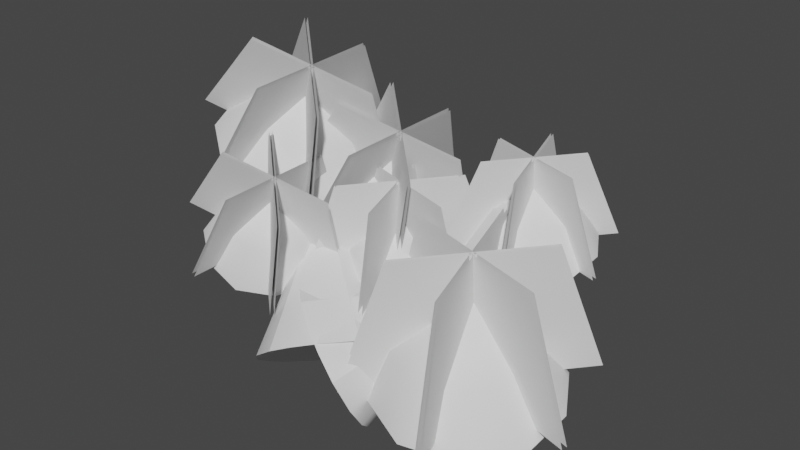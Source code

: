 # Source: fe_canopy_04.blend  (saved by Blender 3.0.42; exported with 4.5.12 LTS)
import bpy
from mathutils import Matrix  # noqa: F401  (used for matrix-valued properties, if any)

bpy.ops.wm.read_factory_settings(use_empty=True)
scene = bpy.context.scene
scene.name = 'Scene'

# ---- collections
col_0x07730ce8_gmdl = bpy.data.collections.new('0x07730CE8.gmdl'); scene.collection.children.link(col_0x07730ce8_gmdl)
col_0x07730ce8_gmdl_001 = bpy.data.collections.new('0x07730CE8.gmdl.001'); scene.collection.children.link(col_0x07730ce8_gmdl_001)

# ---- world
world_world = bpy.data.worlds.new('World'); scene.world = world_world
world_world.use_nodes = True; world_world.node_tree.nodes.clear()
_N = world_world.node_tree.nodes; _L = world_world.node_tree.links
n0 = _N.new('ShaderNodeOutputWorld'); n0.name = 'World Output'; n0.location = (300, 300)
n1 = _N.new('ShaderNodeBackground'); n1.name = 'Background'; n1.location = (10, 300)
n1.inputs[0].default_value = (0.05088, 0.05088, 0.05088, 1.0)
_L.new(n1.outputs[0], n0.inputs[0])
n0.is_active_output = True
world_world.color = (0.05088, 0.05088, 0.05088)
world_world.use_sun_shadow = False
world_world.sun_shadow_jitter_overblur = 0.0

# ---- meshes
me_0x07730ce8_gmdl = bpy.data.meshes.new('0x07730CE8.gmdl')
me_0x07730ce8_gmdl.from_pydata([(0.7139, 0.6374, 7.536), (0.7411, 0.7037, 7.444), (0.4721, 0.4819, 7.194), (0.4338, 0.3421, 7.288), (0.8802, 0.6152, 7.419), (0.7998, 0.5472, 7.529), (0.5777, 0.3371, 7.214), (0.4258, 1.081, 8.271), (0.3805, 1.044, 8.275), (0.4192, 1.046, 8.296), (1.784, 0.4962, 7.999), (1.777, 0.5795, 8.003), (1.735, 0.5404, 8.039), (1.717, 1.906, 8.861), (1.677, 1.926, 8.854), (1.687, 1.893, 8.878), (0.08611, -0.05223, 6.969), (0.1243, 0.04879, 7.147), (0.1203, 0.1509, 6.938), (0.7411, 0.7037, 7.444), (1.042, 1.083, 7.618), (1.152, 0.9653, 7.609), (0.8802, 0.6152, 7.419), (1.064, 0.9731, 7.714), (0.8742, 0.6257, 7.641), (0.2875, -0.002847, 6.989), (0.7139, 0.6374, 7.536), (0.4966, 0.7786, 7.718), (0.5967, 0.8589, 7.71), (0.7139, 0.6374, 7.536), (0.5981, 0.7627, 7.787), (1.184, 0.4108, 7.625), (1.224, 0.5175, 7.573), (1.204, 0.5172, 7.681), (1.224, 0.5175, 7.573), (1.184, 0.4108, 7.625), (0.7998, 0.5472, 7.529), (1.406, 1.539, 7.928), (1.52, 1.431, 7.949), (1.41, 1.425, 8.027), (0.3987, 0.939, 7.959), (0.495, 1.018, 7.951), (0.4966, 0.7786, 7.718), (0.4808, 0.9418, 8.004), (0.495, 1.018, 7.951), (1.567, 0.5291, 7.719), (1.561, 0.4273, 7.779), (1.524, 0.5226, 7.8), (1.561, 0.4273, 7.779), (1.583, 1.786, 8.295), (1.688, 1.732, 8.314), (1.61, 1.704, 8.356), (0.3987, 0.939, 7.959), (1.524, 0.5226, 7.8), (0.1203, 0.1509, 6.938), (0.4422, 1.588, 8.19), (0.7636, 1.427, 8.155), (0.4197, 1.028, 8.517), (0.6853, 0.551, 8.059), (0.371, 0.469, 8.065), (0.03994, 0.5995, 8.098), (-0.144, 0.886, 8.139), (0.08128, 1.509, 8.2), (-0.1319, 1.242, 8.18), (0.9464, 1.142, 8.113), (0.918, 0.808, 8.076), (0.4232, 1.025, 8.575), (0.03003, 0.5841, 8.155), (0.3606, 0.4374, 8.113), (-0.1422, 1.243, 8.233), (-0.1535, 0.8867, 8.206), (0.7524, 1.427, 8.196), (0.9351, 1.143, 8.153), (0.07005, 1.509, 8.241), (0.431, 1.589, 8.23), (0.9068, 0.8082, 8.116), (0.6745, 0.5354, 8.103), (-0.1554, 0.4339, 7.56), (0.336, 0.2138, 7.509), (1.178, 0.7355, 7.525), (0.8037, 0.3297, 7.499), (0.9403, 1.688, 7.65), (1.192, 1.252, 7.585), (-0.09317, 1.805, 7.718), (0.449, 1.94, 7.704), (-0.4111, 1.385, 7.684), (-0.4567, 0.8555, 7.623), (-0.09317, 1.805, 7.718), (-0.4111, 1.385, 7.684), (0.449, 1.94, 7.704), (0.9403, 1.688, 7.65), (1.192, 1.252, 7.585), (1.178, 0.7355, 7.525), (0.8037, 0.3297, 7.499), (0.336, 0.2138, 7.509), (-0.4567, 0.8555, 7.623), (-0.1554, 0.4339, 7.56), (0.9579, 1.527, 9.038), (1.172, 1.981, 7.712), (-0.4498, 0.2494, 7.629), (-0.06323, 0.4372, 8.985), (0.9834, 1.504, 9.035), (-0.03739, 0.4133, 8.982), (-0.4088, 0.2114, 7.623), (1.213, 1.943, 7.707), (0.2514, 1.685, 9.091), (0.08042, 2.236, 7.795), (0.6603, -0.05173, 7.54), (0.6163, 0.2443, 8.93), (0.2852, 1.693, 9.09), (0.6506, 0.2531, 8.93), (0.7147, -0.03768, 7.539), (0.1348, 2.25, 7.794), (-0.2428, 1.101, 9.062), (-0.7178, 1.332, 7.753), (1.499, 0.8349, 7.579), (1.153, 0.788, 8.953), (-0.235, 1.135, 9.065), (1.161, 0.8223, 8.956), (1.511, 0.8894, 7.584), (-0.7054, 1.386, 7.758), (1.765, 2.357, 8.747), (2.054, 2.211, 8.716), (1.661, 1.856, 8.963), (1.984, 1.423, 8.629), (1.701, 1.349, 8.635), (1.403, 1.467, 8.664), (1.238, 1.724, 8.701), (1.44, 2.285, 8.756), (1.249, 2.045, 8.738), (2.219, 1.955, 8.677), (2.193, 1.654, 8.644), (1.664, 1.854, 9.01), (1.394, 1.453, 8.715), (1.692, 1.321, 8.678), (1.239, 2.046, 8.786), (1.229, 1.725, 8.761), (2.044, 2.212, 8.752), (2.209, 1.955, 8.714), (1.43, 2.285, 8.793), (1.755, 2.357, 8.783), (2.183, 1.655, 8.68), (1.974, 1.409, 8.669), (1.136, 1.294, 8.235), (1.609, 1.082, 8.186), (2.418, 1.584, 8.202), (2.059, 1.193, 8.176), (2.19, 2.5, 8.322), (2.432, 2.081, 8.26), (1.196, 2.612, 8.387), (1.717, 2.742, 8.374), (0.89, 2.209, 8.354), (0.8461, 1.699, 8.296), (1.196, 2.612, 8.387), (0.89, 2.209, 8.354), (1.717, 2.742, 8.374), (2.19, 2.5, 8.322), (2.432, 2.081, 8.26), (2.418, 1.584, 8.202), (2.059, 1.193, 8.176), (1.609, 1.082, 8.186), (0.8461, 1.699, 8.296), (1.136, 1.294, 8.235), (2.095, 2.259, 9.383), (2.326, 2.692, 8.311), (0.9014, 1.17, 8.237), (1.272, 1.38, 9.34), (2.116, 2.24, 9.38), (1.293, 1.361, 9.338), (0.9375, 1.137, 8.232), (2.362, 2.658, 8.306), (1.526, 2.385, 9.425), (1.367, 2.916, 8.384), (1.876, 0.906, 8.16), (1.82, 1.224, 9.296), (1.553, 2.392, 9.425), (1.847, 1.231, 9.296), (1.924, 0.9183, 8.159), (1.415, 2.928, 8.383), (1.127, 1.915, 9.402), (0.666, 2.121, 8.346), (2.613, 1.685, 8.194), (2.252, 1.663, 9.314), (1.134, 1.942, 9.405), (2.258, 1.69, 9.317), (2.624, 1.733, 8.198), (0.677, 2.169, 8.351), (1.765, 1.353, 7.584), (2.224, 1.123, 7.534), (1.778, 0.6041, 8.126), (2.112, -0.1259, 7.397), (1.664, -0.2429, 7.406), (1.192, -0.05683, 7.452), (0.9293, 0.3517, 7.511), (1.251, 1.24, 7.599), (0.9466, 0.8598, 7.569), (2.484, 0.7172, 7.474), (2.444, 0.2405, 7.421), (1.782, 0.6003, 8.199), (1.178, -0.07878, 7.534), (1.649, -0.2879, 7.474), (0.9319, 0.8605, 7.646), (0.9159, 0.3528, 7.607), (2.208, 1.124, 7.592), (2.468, 0.7175, 7.531), (1.235, 1.24, 7.656), (1.749, 1.354, 7.641), (2.428, 0.2408, 7.478), (2.096, -0.1482, 7.46), (0.9874, -0.2325, 6.895), (1.672, -0.539, 6.823), (2.844, 0.1876, 6.847), (2.323, -0.3775, 6.81), (2.513, 1.514, 7.021), (2.864, 0.907, 6.93), (1.074, 1.677, 7.115), (1.829, 1.865, 7.095), (0.6314, 1.092, 7.067), (0.5678, 0.3547, 6.983), (1.074, 1.677, 7.115), (0.6314, 1.092, 7.067), (1.829, 1.865, 7.095), (2.513, 1.514, 7.021), (2.864, 0.907, 6.93), (2.844, 0.1876, 6.847), (2.323, -0.3775, 6.81), (1.672, -0.539, 6.823), (0.5678, 0.3547, 6.983), (0.9874, -0.2325, 6.895), (2.453, 1.231, 8.779), (2.74, 1.822, 7.116), (0.6689, -0.3901, 7.01), (1.172, -0.1373, 8.713), (2.485, 1.201, 8.775), (1.204, -0.1672, 8.709), (0.7213, -0.4385, 7.002), (2.793, 1.773, 7.109), (1.567, 1.428, 8.846), (1.346, 2.148, 7.222), (2.087, -0.7746, 6.896), (2.024, -0.3793, 8.644), (1.609, 1.439, 8.845), (2.067, -0.3682, 8.643), (2.156, -0.7566, 6.895), (1.415, 2.166, 7.221), (0.9463, 0.6957, 8.81), (0.3265, 0.9923, 7.168), (3.158, 0.3577, 6.946), (2.697, 0.303, 8.672), (0.9561, 0.7382, 8.814), (2.707, 0.3461, 8.676), (3.173, 0.4274, 6.952), (0.3425, 1.062, 7.174)], [], [(3, 0, 2), (0, 1, 2), (4, 5, 6), (6, 2, 4), (1, 4, 2), (7, 8, 9), (10, 11, 12), (13, 14, 15), (16, 17, 18), (19, 20, 22), (20, 21, 22), (22, 21, 24), (21, 23, 24), (19, 24, 20), (24, 23, 20), (16, 18, 25), (16, 25, 17), (28, 19, 27), (19, 26, 27), (24, 30, 29), (29, 30, 27), (19, 28, 24), (28, 30, 24), (31, 22, 32), (22, 24, 34), (24, 33, 34), (36, 35, 24), (35, 33, 24), (38, 21, 37), (21, 20, 37), (37, 20, 39), (20, 23, 39), (21, 38, 23), (38, 39, 23), (27, 40, 28), (28, 40, 41), (30, 43, 42), (42, 43, 40), (28, 44, 30), (44, 43, 30), (31, 32, 46), (32, 45, 46), (32, 33, 45), (33, 47, 45), (31, 48, 33), (48, 47, 33), (38, 37, 50), (37, 49, 50), (37, 39, 49), (39, 51, 49), (50, 51, 38), (38, 51, 39), (41, 40, 7), (40, 8, 7), (43, 9, 52), (52, 9, 8), (43, 44, 9), (44, 7, 9), (45, 11, 46), (46, 11, 10), (45, 47, 11), (47, 12, 11), (46, 10, 53), (10, 12, 53), (50, 49, 13), (49, 14, 13), (49, 51, 14), (51, 15, 14), (51, 50, 15), (50, 13, 15), (2, 18, 3), (3, 18, 17), (6, 3, 25), (3, 17, 25), (2, 6, 54), (6, 25, 54), (3, 5, 0), (36, 24, 26), (36, 22, 31), (6, 5, 3), (55, 56, 57), (57, 58, 59), (60, 61, 57), (62, 57, 63), (57, 64, 65), (66, 67, 68), (69, 70, 66), (71, 66, 72), (73, 66, 74), (75, 66, 76), (78, 68, 77), (67, 77, 68), (80, 79, 76), (79, 75, 76), (82, 81, 72), (81, 71, 72), (84, 83, 74), (83, 73, 74), (86, 70, 85), (85, 70, 69), (88, 87, 63), (87, 62, 63), (89, 90, 55), (90, 56, 55), (92, 65, 91), (65, 64, 91), (94, 59, 93), (59, 58, 93), (96, 95, 60), (95, 61, 60), (74, 66, 71), (81, 84, 71), (84, 74, 71), (62, 55, 57), (87, 89, 62), (89, 55, 62), (73, 69, 66), (85, 69, 83), (83, 69, 73), (63, 57, 61), (95, 88, 61), (88, 63, 61), (66, 70, 67), (77, 67, 86), (70, 86, 67), (59, 60, 57), (96, 60, 94), (60, 59, 94), (76, 66, 68), (80, 76, 78), (76, 68, 78), (72, 66, 75), (79, 82, 75), (82, 72, 75), (57, 65, 58), (93, 58, 92), (58, 65, 92), (57, 56, 64), (91, 64, 90), (64, 56, 90), (97, 98, 100), (98, 99, 100), (101, 102, 104), (102, 103, 104), (105, 106, 108), (106, 107, 108), (109, 110, 112), (110, 111, 112), (113, 114, 116), (114, 115, 116), (117, 118, 120), (118, 119, 120), (121, 122, 123), (123, 124, 125), (126, 127, 123), (128, 123, 129), (123, 130, 131), (132, 133, 134), (135, 136, 132), (137, 132, 138), (139, 132, 140), (141, 132, 142), (144, 134, 143), (133, 143, 134), (145, 141, 146), (141, 142, 146), (148, 147, 138), (147, 137, 138), (150, 149, 140), (149, 139, 140), (152, 136, 151), (151, 136, 135), (154, 153, 129), (153, 128, 129), (156, 122, 155), (155, 122, 121), (158, 131, 157), (131, 130, 157), (160, 125, 159), (125, 124, 159), (162, 161, 126), (161, 127, 126), (140, 132, 137), (147, 150, 137), (150, 140, 137), (128, 121, 123), (153, 155, 128), (155, 121, 128), (139, 135, 132), (151, 135, 149), (149, 135, 139), (129, 123, 127), (161, 154, 127), (154, 129, 127), (132, 136, 133), (143, 133, 152), (136, 152, 133), (125, 126, 123), (160, 162, 125), (162, 126, 125), (142, 132, 134), (146, 142, 144), (142, 134, 144), (138, 132, 141), (145, 148, 141), (148, 138, 141), (123, 131, 124), (159, 124, 158), (124, 131, 158), (123, 122, 130), (157, 130, 156), (130, 122, 156), (163, 164, 166), (164, 165, 166), (167, 168, 170), (168, 169, 170), (171, 172, 174), (172, 173, 174), (175, 176, 178), (176, 177, 178), (179, 180, 182), (180, 181, 182), (183, 184, 186), (184, 185, 186), (187, 188, 189), (189, 190, 191), (192, 193, 189), (194, 189, 195), (189, 196, 197), (198, 199, 200), (201, 202, 198), (203, 198, 204), (205, 198, 206), (207, 198, 208), (210, 200, 209), (199, 209, 200), (211, 207, 212), (207, 208, 212), (214, 213, 204), (213, 203, 204), (216, 215, 206), (215, 205, 206), (218, 202, 217), (217, 202, 201), (220, 219, 195), (219, 194, 195), (222, 188, 221), (221, 188, 187), (224, 197, 223), (197, 196, 223), (226, 191, 225), (191, 190, 225), (228, 227, 192), (227, 193, 192), (206, 198, 203), (213, 216, 203), (216, 206, 203), (194, 187, 189), (219, 221, 194), (221, 187, 194), (205, 201, 198), (217, 201, 215), (215, 201, 205), (195, 189, 193), (227, 220, 193), (220, 195, 193), (198, 202, 199), (209, 199, 218), (202, 218, 199), (191, 192, 189), (226, 228, 191), (228, 192, 191), (208, 198, 200), (212, 208, 210), (208, 200, 210), (204, 198, 207), (211, 214, 207), (214, 204, 207), (189, 197, 190), (225, 190, 224), (190, 197, 224), (189, 188, 196), (223, 196, 222), (196, 188, 222), (229, 230, 232), (230, 231, 232), (233, 234, 236), (234, 235, 236), (237, 238, 240), (238, 239, 240), (241, 242, 244), (242, 243, 244), (245, 246, 248), (246, 247, 248), (249, 250, 252), (250, 251, 252)])
me_0x07730ce8_gmdl.polygons.foreach_set('use_smooth', [True] * 296)
_uv = me_0x07730ce8_gmdl.uv_layers.new(name='UVMap')
_uv.uv.foreach_set('vector', [0.1154, -0.8363, 0.1225, -0.8558, 0.1241, -0.8334, 0.1225, -0.8558, 0.1311, -0.8549, 0.1241, -0.8334, 0.128, -0.8555, 0.1261, -0.8556, 0.1214, -0.8349, 0.1214, -0.8349, 0.1241, -0.8334, 0.128, -0.8555, 0.1311, -0.8549, 0.128, -0.8555, 0.1241, -0.8334, 0.07082, -0.8433, 0.06971, -0.841, 0.06942, -0.8427, 0.06008, -0.8317, 0.06111, -0.8339, 0.06012, -0.8343, 0.107, -0.9269, 0.1081, -0.9275, 0.106, -0.9269, 0.09398, -0.8101, 0.09602, -0.821, 0.1039, -0.811, 0.1023, -0.8338, 0.1098, -0.8592, 0.09971, -0.8319, 0.1098, -0.8592, 0.1084, -0.8571, 0.09971, -0.8319, 0.09971, -0.8319, 0.1084, -0.8571, 0.09374, -0.837, 0.1084, -0.8571, 0.1048, -0.8577, 0.09374, -0.837, 0.1023, -0.8338, 0.09374, -0.837, 0.1098, -0.8592, 0.09374, -0.837, 0.1048, -0.8577, 0.1098, -0.8592, 0.09398, -0.8101, 0.1039, -0.811, 0.1023, -0.8151, 0.09398, -0.8101, 0.1023, -0.8151, 0.09602, -0.821, 0.09115, -0.8362, 0.1023, -0.8338, 0.08886, -0.8315, 0.1023, -0.8338, 0.09586, -0.828, 0.08886, -0.8315, 0.09374, -0.837, 0.08752, -0.8355, 0.09586, -0.828, 0.09586, -0.828, 0.08752, -0.8355, 0.08886, -0.8315, 0.1023, -0.8338, 0.09115, -0.8362, 0.09374, -0.837, 0.09115, -0.8362, 0.08752, -0.8355, 0.09374, -0.837, 0.08249, -0.8265, 0.09971, -0.8319, 0.08353, -0.8303, 0.09971, -0.8319, 0.09374, -0.837, 0.08353, -0.8303, 0.09374, -0.837, 0.08175, -0.8306, 0.08353, -0.8303, 0.09839, -0.8306, 0.08249, -0.8265, 0.09374, -0.837, 0.08249, -0.8265, 0.08175, -0.8306, 0.09374, -0.837, 0.1097, -0.8872, 0.1084, -0.8571, 0.1119, -0.8888, 0.1084, -0.8571, 0.1098, -0.8592, 0.1119, -0.8888, 0.1119, -0.8888, 0.1098, -0.8592, 0.1074, -0.8873, 0.1098, -0.8592, 0.1048, -0.8577, 0.1074, -0.8873, 0.1084, -0.8571, 0.1097, -0.8872, 0.1048, -0.8577, 0.1097, -0.8872, 0.1074, -0.8873, 0.1048, -0.8577, 0.08886, -0.8315, 0.07914, -0.8358, 0.09115, -0.8362, 0.09115, -0.8362, 0.07914, -0.8358, 0.08102, -0.8396, 0.08752, -0.8355, 0.07866, -0.8387, 0.08886, -0.8315, 0.08886, -0.8315, 0.07866, -0.8387, 0.07914, -0.8358, 0.09115, -0.8362, 0.08102, -0.8396, 0.08752, -0.8355, 0.08102, -0.8396, 0.07866, -0.8387, 0.08752, -0.8355, 0.08249, -0.8265, 0.08353, -0.8303, 0.07005, -0.8273, 0.08353, -0.8303, 0.07158, -0.8305, 0.07005, -0.8273, 0.08353, -0.8303, 0.08175, -0.8306, 0.07158, -0.8305, 0.08175, -0.8306, 0.07015, -0.8309, 0.07158, -0.8305, 0.08249, -0.8265, 0.07005, -0.8273, 0.08175, -0.8306, 0.07005, -0.8273, 0.07015, -0.8309, 0.08175, -0.8306, 0.1097, -0.8872, 0.1119, -0.8888, 0.1092, -0.9091, 0.1119, -0.8888, 0.111, -0.9102, 0.1092, -0.9091, 0.1119, -0.8888, 0.1074, -0.8873, 0.111, -0.9102, 0.1074, -0.8873, 0.1077, -0.9092, 0.111, -0.9102, 0.1092, -0.9091, 0.1077, -0.9092, 0.1097, -0.8872, 0.1097, -0.8872, 0.1077, -0.9092, 0.1074, -0.8873, 0.08102, -0.8396, 0.07914, -0.8358, 0.07082, -0.8433, 0.07914, -0.8358, 0.06971, -0.841, 0.07082, -0.8433, 0.07866, -0.8387, 0.06942, -0.8427, 0.07914, -0.8358, 0.07914, -0.8358, 0.06942, -0.8427, 0.06971, -0.841, 0.07866, -0.8387, 0.08102, -0.8396, 0.06942, -0.8427, 0.08102, -0.8396, 0.07082, -0.8433, 0.06942, -0.8427, 0.07158, -0.8305, 0.06111, -0.8339, 0.07005, -0.8273, 0.07005, -0.8273, 0.06111, -0.8339, 0.06008, -0.8317, 0.07158, -0.8305, 0.07015, -0.8309, 0.06111, -0.8339, 0.07015, -0.8309, 0.06012, -0.8343, 0.06111, -0.8339, 0.07005, -0.8273, 0.06008, -0.8317, 0.07015, -0.8309, 0.06008, -0.8317, 0.06012, -0.8343, 0.07015, -0.8309, 0.1092, -0.9091, 0.111, -0.9102, 0.107, -0.9269, 0.111, -0.9102, 0.1081, -0.9275, 0.107, -0.9269, 0.111, -0.9102, 0.1077, -0.9092, 0.1081, -0.9275, 0.1077, -0.9092, 0.106, -0.9269, 0.1081, -0.9275, 0.1077, -0.9092, 0.1092, -0.9091, 0.106, -0.9269, 0.1092, -0.9091, 0.107, -0.9269, 0.106, -0.9269, 0.1241, -0.8334, 0.1039, -0.811, 0.1154, -0.8363, 0.1154, -0.8363, 0.1039, -0.811, 0.09602, -0.821, 0.1214, -0.8349, 0.1154, -0.8363, 0.1023, -0.8151, 0.1154, -0.8363, 0.09602, -0.821, 0.1023, -0.8151, 0.1241, -0.8334, 0.1214, -0.8349, 0.1039, -0.811, 0.1214, -0.8349, 0.1023, -0.8151, 0.1039, -0.811, 0.1154, -0.8363, 0.1261, -0.8556, 0.1225, -0.8558, 0.09839, -0.8306, 0.09374, -0.837, 0.09586, -0.828, 0.09839, -0.8306, 0.09971, -0.8319, 0.08249, -0.8265, 0.1214, -0.8349, 0.1261, -0.8556, 0.1154, -0.8363, 0.1619, -0.92, 0.1773, -0.9197, 0.1676, -0.8967, 0.1676, -0.8967, 0.1894, -0.8819, 0.1773, -0.8731, 0.1622, -0.8731, 0.1484, -0.8814, 0.1676, -0.8967, 0.1478, -0.9116, 0.1676, -0.8967, 0.1442, -0.8966, 0.1676, -0.8967, 0.1894, -0.9103, 0.1929, -0.8959, 0.0501, -0.7754, 0.04508, -0.7504, 0.06041, -0.7505, 0.02637, -0.7752, 0.03099, -0.7601, 0.0501, -0.7754, 0.05981, -0.7982, 0.0501, -0.7754, 0.0724, -0.7893, 0.03048, -0.7902, 0.0501, -0.7754, 0.04438, -0.7991, 0.07529, -0.7745, 0.0501, -0.7754, 0.07277, -0.7594, 0.06957, -0.7284, 0.06041, -0.7505, 0.03886, -0.7271, 0.04508, -0.7504, 0.03886, -0.7271, 0.06041, -0.7505, 0.09425, -0.7451, 0.1005, -0.7737, 0.07277, -0.7594, 0.1005, -0.7737, 0.07529, -0.7745, 0.07277, -0.7594, 0.09422, -0.8031, 0.06952, -0.8211, 0.0724, -0.7893, 0.06952, -0.8211, 0.05981, -0.7982, 0.0724, -0.7893, 0.03819, -0.8227, 0.01087, -0.8051, 0.04438, -0.7991, 0.01087, -0.8051, 0.03048, -0.7902, 0.04438, -0.7991, 0.01189, -0.7448, 0.03099, -0.7601, 0.002155, -0.775, 0.002155, -0.775, 0.03099, -0.7601, 0.02637, -0.7752, 0.1205, -0.8963, 0.1281, -0.9265, 0.1442, -0.8966, 0.1281, -0.9265, 0.1478, -0.9116, 0.1442, -0.8966, 0.1558, -0.9431, 0.1871, -0.9427, 0.1619, -0.92, 0.1871, -0.9427, 0.1773, -0.9197, 0.1619, -0.92, 0.2182, -0.895, 0.1929, -0.8959, 0.2108, -0.9239, 0.1929, -0.8959, 0.1894, -0.9103, 0.2108, -0.9239, 0.1871, -0.8496, 0.1773, -0.8731, 0.2108, -0.867, 0.1773, -0.8731, 0.1894, -0.8819, 0.2108, -0.867, 0.1565, -0.8493, 0.1292, -0.8661, 0.1622, -0.8731, 0.1292, -0.8661, 0.1484, -0.8814, 0.1622, -0.8731, 0.04438, -0.7991, 0.0501, -0.7754, 0.05981, -0.7982, 0.06952, -0.8211, 0.03819, -0.8227, 0.05981, -0.7982, 0.03819, -0.8227, 0.04438, -0.7991, 0.05981, -0.7982, 0.1478, -0.9116, 0.1619, -0.92, 0.1676, -0.8967, 0.1281, -0.9265, 0.1558, -0.9431, 0.1478, -0.9116, 0.1558, -0.9431, 0.1619, -0.92, 0.1478, -0.9116, 0.03048, -0.7902, 0.02637, -0.7752, 0.0501, -0.7754, 0.002155, -0.775, 0.02637, -0.7752, 0.01087, -0.8051, 0.01087, -0.8051, 0.02637, -0.7752, 0.03048, -0.7902, 0.1442, -0.8966, 0.1676, -0.8967, 0.1484, -0.8814, 0.1292, -0.8661, 0.1205, -0.8963, 0.1484, -0.8814, 0.1205, -0.8963, 0.1442, -0.8966, 0.1484, -0.8814, 0.0501, -0.7754, 0.03099, -0.7601, 0.04508, -0.7504, 0.03886, -0.7271, 0.04508, -0.7504, 0.01189, -0.7448, 0.03099, -0.7601, 0.01189, -0.7448, 0.04508, -0.7504, 0.1773, -0.8731, 0.1622, -0.8731, 0.1676, -0.8967, 0.1565, -0.8493, 0.1622, -0.8731, 0.1871, -0.8496, 0.1622, -0.8731, 0.1773, -0.8731, 0.1871, -0.8496, 0.07277, -0.7594, 0.0501, -0.7754, 0.06041, -0.7505, 0.09425, -0.7451, 0.07277, -0.7594, 0.06957, -0.7284, 0.07277, -0.7594, 0.06041, -0.7505, 0.06957, -0.7284, 0.0724, -0.7893, 0.0501, -0.7754, 0.07529, -0.7745, 0.1005, -0.7737, 0.09422, -0.8031, 0.07529, -0.7745, 0.09422, -0.8031, 0.0724, -0.7893, 0.07529, -0.7745, 0.1676, -0.8967, 0.1929, -0.8959, 0.1894, -0.8819, 0.2108, -0.867, 0.1894, -0.8819, 0.2182, -0.895, 0.1894, -0.8819, 0.1929, -0.8959, 0.2182, -0.895, 0.1676, -0.8967, 0.1773, -0.9197, 0.1894, -0.9103, 0.2108, -0.9239, 0.1894, -0.9103, 0.1871, -0.9427, 0.1894, -0.9103, 0.1773, -0.9197, 0.1871, -0.9427, 0.004446, -0.8538, 0.004446, -0.9436, 0.09377, -0.8538, 0.004446, -0.9436, 0.09377, -0.9436, 0.09377, -0.8538, 0.1285, -0.7273, 0.2178, -0.7273, 0.1285, -0.8171, 0.2178, -0.7273, 0.2178, -0.8171, 0.1285, -0.8171, 0.004446, -0.8538, 0.004446, -0.9436, 0.09377, -0.8538, 0.004446, -0.9436, 0.09377, -0.9436, 0.09377, -0.8538, 0.1285, -0.7273, 0.2178, -0.7273, 0.1285, -0.8171, 0.2178, -0.7273, 0.2178, -0.8171, 0.1285, -0.8171, 0.1285, -0.7273, 0.1285, -0.8171, 0.2178, -0.7273, 0.1285, -0.8171, 0.2178, -0.8171, 0.2178, -0.7273, 0.004446, -0.8538, 0.09377, -0.8538, 0.004446, -0.9436, 0.09377, -0.8538, 0.09377, -0.9436, 0.004446, -0.9436, 0.1619, -0.92, 0.1773, -0.9197, 0.1676, -0.8967, 0.1676, -0.8967, 0.1894, -0.8819, 0.1773, -0.8731, 0.1622, -0.8731, 0.1484, -0.8814, 0.1676, -0.8967, 0.1478, -0.9116, 0.1676, -0.8967, 0.1442, -0.8966, 0.1676, -0.8967, 0.1894, -0.9103, 0.1929, -0.8959, 0.0501, -0.7754, 0.04508, -0.7504, 0.06041, -0.7505, 0.02637, -0.7752, 0.03099, -0.7601, 0.0501, -0.7754, 0.05981, -0.7982, 0.0501, -0.7754, 0.0724, -0.7893, 0.03048, -0.7902, 0.0501, -0.7754, 0.04438, -0.7991, 0.07529, -0.7745, 0.0501, -0.7754, 0.07277, -0.7594, 0.06957, -0.7284, 0.06041, -0.7505, 0.03886, -0.7271, 0.04508, -0.7504, 0.03886, -0.7271, 0.06041, -0.7505, 0.1005, -0.7737, 0.07529, -0.7745, 0.09425, -0.7451, 0.07529, -0.7745, 0.07277, -0.7594, 0.09425, -0.7451, 0.09422, -0.8031, 0.06952, -0.8211, 0.0724, -0.7893, 0.06952, -0.8211, 0.05981, -0.7982, 0.0724, -0.7893, 0.03819, -0.8227, 0.01087, -0.8051, 0.04438, -0.7991, 0.01087, -0.8051, 0.03048, -0.7902, 0.04438, -0.7991, 0.01189, -0.7448, 0.03099, -0.7601, 0.002155, -0.775, 0.002155, -0.775, 0.03099, -0.7601, 0.02637, -0.7752, 0.1205, -0.8963, 0.1281, -0.9265, 0.1442, -0.8966, 0.1281, -0.9265, 0.1478, -0.9116, 0.1442, -0.8966, 0.1871, -0.9427, 0.1773, -0.9197, 0.1558, -0.9431, 0.1558, -0.9431, 0.1773, -0.9197, 0.1619, -0.92, 0.2182, -0.895, 0.1929, -0.8959, 0.2108, -0.9239, 0.1929, -0.8959, 0.1894, -0.9103, 0.2108, -0.9239, 0.1871, -0.8496, 0.1773, -0.8731, 0.2108, -0.867, 0.1773, -0.8731, 0.1894, -0.8819, 0.2108, -0.867, 0.1565, -0.8493, 0.1292, -0.8661, 0.1622, -0.8731, 0.1292, -0.8661, 0.1484, -0.8814, 0.1622, -0.8731, 0.04438, -0.7991, 0.0501, -0.7754, 0.05981, -0.7982, 0.06952, -0.8211, 0.03819, -0.8227, 0.05981, -0.7982, 0.03819, -0.8227, 0.04438, -0.7991, 0.05981, -0.7982, 0.1478, -0.9116, 0.1619, -0.92, 0.1676, -0.8967, 0.1281, -0.9265, 0.1558, -0.9431, 0.1478, -0.9116, 0.1558, -0.9431, 0.1619, -0.92, 0.1478, -0.9116, 0.03048, -0.7902, 0.02637, -0.7752, 0.0501, -0.7754, 0.002155, -0.775, 0.02637, -0.7752, 0.01087, -0.8051, 0.01087, -0.8051, 0.02637, -0.7752, 0.03048, -0.7902, 0.1442, -0.8966, 0.1676, -0.8967, 0.1484, -0.8814, 0.1292, -0.8661, 0.1205, -0.8963, 0.1484, -0.8814, 0.1205, -0.8963, 0.1442, -0.8966, 0.1484, -0.8814, 0.0501, -0.7754, 0.03099, -0.7601, 0.04508, -0.7504, 0.03886, -0.7271, 0.04508, -0.7504, 0.01189, -0.7448, 0.03099, -0.7601, 0.01189, -0.7448, 0.04508, -0.7504, 0.1773, -0.8731, 0.1622, -0.8731, 0.1676, -0.8967, 0.1871, -0.8496, 0.1565, -0.8493, 0.1773, -0.8731, 0.1565, -0.8493, 0.1622, -0.8731, 0.1773, -0.8731, 0.07277, -0.7594, 0.0501, -0.7754, 0.06041, -0.7505, 0.09425, -0.7451, 0.07277, -0.7594, 0.06957, -0.7284, 0.07277, -0.7594, 0.06041, -0.7505, 0.06957, -0.7284, 0.0724, -0.7893, 0.0501, -0.7754, 0.07529, -0.7745, 0.1005, -0.7737, 0.09422, -0.8031, 0.07529, -0.7745, 0.09422, -0.8031, 0.0724, -0.7893, 0.07529, -0.7745, 0.1676, -0.8967, 0.1929, -0.8959, 0.1894, -0.8819, 0.2108, -0.867, 0.1894, -0.8819, 0.2182, -0.895, 0.1894, -0.8819, 0.1929, -0.8959, 0.2182, -0.895, 0.1676, -0.8967, 0.1773, -0.9197, 0.1894, -0.9103, 0.2108, -0.9239, 0.1894, -0.9103, 0.1871, -0.9427, 0.1894, -0.9103, 0.1773, -0.9197, 0.1871, -0.9427, 0.004446, -0.8538, 0.004446, -0.9436, 0.09377, -0.8538, 0.004446, -0.9436, 0.09377, -0.9436, 0.09377, -0.8538, 0.1285, -0.7273, 0.2178, -0.7273, 0.1285, -0.8171, 0.2178, -0.7273, 0.2178, -0.8171, 0.1285, -0.8171, 0.004446, -0.8538, 0.004446, -0.9436, 0.09377, -0.8538, 0.004446, -0.9436, 0.09377, -0.9436, 0.09377, -0.8538, 0.1285, -0.7273, 0.2178, -0.7273, 0.1285, -0.8171, 0.2178, -0.7273, 0.2178, -0.8171, 0.1285, -0.8171, 0.1285, -0.7273, 0.1285, -0.8171, 0.2178, -0.7273, 0.1285, -0.8171, 0.2178, -0.8171, 0.2178, -0.7273, 0.004446, -0.8538, 0.09377, -0.8538, 0.004446, -0.9436, 0.09377, -0.8538, 0.09377, -0.9436, 0.004446, -0.9436, 0.1619, -0.92, 0.1773, -0.9197, 0.1676, -0.8967, 0.1676, -0.8967, 0.1894, -0.8819, 0.1773, -0.8731, 0.1622, -0.8731, 0.1484, -0.8814, 0.1676, -0.8967, 0.1478, -0.9116, 0.1676, -0.8967, 0.1442, -0.8966, 0.1676, -0.8967, 0.1894, -0.9103, 0.1929, -0.8959, 0.0501, -0.7754, 0.04508, -0.7504, 0.06041, -0.7505, 0.02637, -0.7752, 0.03099, -0.7601, 0.0501, -0.7754, 0.05981, -0.7982, 0.0501, -0.7754, 0.0724, -0.7893, 0.03048, -0.7902, 0.0501, -0.7754, 0.04438, -0.7991, 0.07529, -0.7745, 0.0501, -0.7754, 0.07277, -0.7594, 0.06957, -0.7284, 0.06041, -0.7505, 0.03886, -0.7271, 0.04508, -0.7504, 0.03886, -0.7271, 0.06041, -0.7505, 0.1005, -0.7737, 0.07529, -0.7745, 0.09425, -0.7451, 0.07529, -0.7745, 0.07277, -0.7594, 0.09425, -0.7451, 0.09422, -0.8031, 0.06952, -0.8211, 0.0724, -0.7893, 0.06952, -0.8211, 0.05981, -0.7982, 0.0724, -0.7893, 0.03819, -0.8227, 0.01087, -0.8051, 0.04438, -0.7991, 0.01087, -0.8051, 0.03048, -0.7902, 0.04438, -0.7991, 0.01189, -0.7448, 0.03099, -0.7601, 0.002155, -0.775, 0.002155, -0.775, 0.03099, -0.7601, 0.02637, -0.7752, 0.1205, -0.8963, 0.1281, -0.9265, 0.1442, -0.8966, 0.1281, -0.9265, 0.1478, -0.9116, 0.1442, -0.8966, 0.1871, -0.9427, 0.1773, -0.9197, 0.1558, -0.9431, 0.1558, -0.9431, 0.1773, -0.9197, 0.1619, -0.92, 0.2182, -0.895, 0.1929, -0.8959, 0.2108, -0.9239, 0.1929, -0.8959, 0.1894, -0.9103, 0.2108, -0.9239, 0.1871, -0.8496, 0.1773, -0.8731, 0.2108, -0.867, 0.1773, -0.8731, 0.1894, -0.8819, 0.2108, -0.867, 0.1565, -0.8493, 0.1292, -0.8661, 0.1622, -0.8731, 0.1292, -0.8661, 0.1484, -0.8814, 0.1622, -0.8731, 0.04438, -0.7991, 0.0501, -0.7754, 0.05981, -0.7982, 0.06952, -0.8211, 0.03819, -0.8227, 0.05981, -0.7982, 0.03819, -0.8227, 0.04438, -0.7991, 0.05981, -0.7982, 0.1478, -0.9116, 0.1619, -0.92, 0.1676, -0.8967, 0.1281, -0.9265, 0.1558, -0.9431, 0.1478, -0.9116, 0.1558, -0.9431, 0.1619, -0.92, 0.1478, -0.9116, 0.03048, -0.7902, 0.02637, -0.7752, 0.0501, -0.7754, 0.002155, -0.775, 0.02637, -0.7752, 0.01087, -0.8051, 0.01087, -0.8051, 0.02637, -0.7752, 0.03048, -0.7902, 0.1442, -0.8966, 0.1676, -0.8967, 0.1484, -0.8814, 0.1292, -0.8661, 0.1205, -0.8963, 0.1484, -0.8814, 0.1205, -0.8963, 0.1442, -0.8966, 0.1484, -0.8814, 0.0501, -0.7754, 0.03099, -0.7601, 0.04508, -0.7504, 0.03886, -0.7271, 0.04508, -0.7504, 0.01189, -0.7448, 0.03099, -0.7601, 0.01189, -0.7448, 0.04508, -0.7504, 0.1773, -0.8731, 0.1622, -0.8731, 0.1676, -0.8967, 0.1871, -0.8496, 0.1565, -0.8493, 0.1773, -0.8731, 0.1565, -0.8493, 0.1622, -0.8731, 0.1773, -0.8731, 0.07277, -0.7594, 0.0501, -0.7754, 0.06041, -0.7505, 0.09425, -0.7451, 0.07277, -0.7594, 0.06957, -0.7284, 0.07277, -0.7594, 0.06041, -0.7505, 0.06957, -0.7284, 0.0724, -0.7893, 0.0501, -0.7754, 0.07529, -0.7745, 0.1005, -0.7737, 0.09422, -0.8031, 0.07529, -0.7745, 0.09422, -0.8031, 0.0724, -0.7893, 0.07529, -0.7745, 0.1676, -0.8967, 0.1929, -0.8959, 0.1894, -0.8819, 0.2108, -0.867, 0.1894, -0.8819, 0.2182, -0.895, 0.1894, -0.8819, 0.1929, -0.8959, 0.2182, -0.895, 0.1676, -0.8967, 0.1773, -0.9197, 0.1894, -0.9103, 0.2108, -0.9239, 0.1894, -0.9103, 0.1871, -0.9427, 0.1894, -0.9103, 0.1773, -0.9197, 0.1871, -0.9427, 0.004446, -0.8538, 0.004446, -0.9436, 0.09377, -0.8538, 0.004446, -0.9436, 0.09377, -0.9436, 0.09377, -0.8538, 0.1285, -0.7273, 0.2178, -0.7273, 0.1285, -0.8171, 0.2178, -0.7273, 0.2178, -0.8171, 0.1285, -0.8171, 0.004446, -0.8538, 0.004446, -0.9436, 0.09377, -0.8538, 0.004446, -0.9436, 0.09377, -0.9436, 0.09377, -0.8538, 0.1285, -0.7273, 0.2178, -0.7273, 0.1285, -0.8171, 0.2178, -0.7273, 0.2178, -0.8171, 0.1285, -0.8171, 0.1285, -0.7273, 0.1285, -0.8171, 0.2178, -0.7273, 0.1285, -0.8171, 0.2178, -0.8171, 0.2178, -0.7273, 0.004446, -0.8538, 0.09377, -0.8538, 0.004446, -0.9436, 0.09377, -0.8538, 0.09377, -0.9436, 0.004446, -0.9436])
me_0x07730ce8_gmdl.use_remesh_fix_poles = True
me_0x07730ce8_gmdl.use_remesh_preserve_attributes = False
me_0x07730ce8_gmdl.update()
me_0x2378c307_gmdl = bpy.data.meshes.new('0x2378C307.gmdl')
me_0x2378c307_gmdl.from_pydata([(-0.1868, 0.6167, 0.6988), (-0.1868, 0.6167, 0.6988), (-0.5192, -0.008129, 0.7304), (0.1016, 0.4293, 0.832), (0.1016, 0.4293, 0.832), (0.1016, 0.4293, 0.832), (-0.327, -0.1331, 0.8192), (-0.327, -0.1331, 0.8192), (-0.4, 0.6969, 0.5077), (-0.4, 0.6969, 0.5077), (-0.6614, 0.04536, 0.603), (-0.6036, 0.6946, 0.2002), (-0.6036, 0.6946, 0.2002), (-0.6036, 0.6946, 0.2002), (-0.7971, 0.04381, 0.398), (-0.7971, 0.04381, 0.398), (-0.7198, 0.3573, -0.5077), (-0.7198, 0.3573, -0.5077), (-0.8746, -0.181, -0.07396), (-0.7297, 0.5607, -0.2002), (-0.7297, 0.5607, -0.2002), (-0.8812, -0.04545, 0.131), (-0.6268, 0.1493, -0.6988), (-0.6268, 0.1493, -0.6988), (-0.8126, -0.3197, -0.2014), (-0.4224, -0.1273, -0.832), (-0.4224, -0.1273, -0.832), (-0.4224, -0.1273, -0.832), (-0.6763, -0.5041, -0.2902), (-0.6763, -0.5041, -0.2902), (0.1867, -0.6167, -0.6988), (0.1867, -0.6167, -0.6988), (-0.2702, -0.8304, -0.2014), (-0.1016, -0.4293, -0.832), (-0.1016, -0.4293, -0.832), (-0.4625, -0.7054, -0.2902), (0.4, -0.6969, -0.5077), (0.4, -0.6969, -0.5077), (0.4, -0.6969, -0.5077), (-0.128, -0.8839, -0.07396), (-0.128, -0.8839, -0.07396), (0.6036, -0.6946, -0.2002), (0.6036, -0.6946, -0.2002), (0.007683, -0.8823, 0.131), (0.7198, -0.3573, 0.5077), (0.7198, -0.3573, 0.5077), (0.7198, -0.3573, 0.5077), (0.0851, -0.6575, 0.603), (0.0851, -0.6575, 0.603), (0.7297, -0.5607, 0.2002), (0.7297, -0.5607, 0.2002), (0.09173, -0.7931, 0.398), (0.6268, -0.1493, 0.6988), (0.6268, -0.1493, 0.6988), (0.02315, -0.5188, 0.7304), (0.4224, 0.1273, 0.832), (0.4224, 0.1273, 0.832), (-0.1131, -0.3344, 0.8192), (-0.8517, -0.633, 0.7619), (-0.8517, -0.633, 0.7619), (-0.7556, -0.6954, 0.8064), (-0.7556, -0.6954, 0.8064), (-0.7556, -0.6954, 0.8064), (-0.9228, -0.6062, 0.6983), (-0.9228, -0.6062, 0.6983), (-0.9907, -0.607, 0.5957), (-0.9907, -0.607, 0.5957), (-0.9907, -0.607, 0.5957), (-0.9907, -0.607, 0.5957), (-1.029, -0.7194, 0.3598), (-1.029, -0.7194, 0.3598), (-1.033, -0.6516, 0.4623), (-1.033, -0.6516, 0.4623), (-1.033, -0.6516, 0.4623), (-0.9984, -0.7888, 0.2961), (-0.9984, -0.7888, 0.2961), (-0.9303, -0.8809, 0.2517), (-0.9303, -0.8809, 0.2517), (-0.9303, -0.8809, 0.2517), (-0.9303, -0.8809, 0.2517), (-0.7272, -1.044, 0.2961), (-0.7272, -1.044, 0.2961), (-0.8233, -0.9816, 0.2517), (-0.8233, -0.9816, 0.2517), (-0.6561, -1.071, 0.3598), (-0.6561, -1.071, 0.3598), (-0.6561, -1.071, 0.3598), (-0.6561, -1.071, 0.3598), (-0.5883, -1.07, 0.4623), (-0.5883, -1.07, 0.4623), (-0.5495, -0.9576, 0.6983), (-0.5495, -0.9576, 0.6983), (-0.5495, -0.9576, 0.6983), (-0.5495, -0.9576, 0.6983), (-0.5462, -1.025, 0.5957), (-0.5462, -1.025, 0.5957), (-0.5805, -0.8883, 0.7619), (-0.5805, -0.8883, 0.7619), (-0.6487, -0.7961, 0.8064), (-0.6487, -0.7961, 0.8064), (-1.184, -1.258, 0.7935), (-1.184, -1.258, 0.7935), (-1.184, -1.258, 0.7935), (-1.184, -1.258, 0.7935)], [], [(0, 2, 3), (3, 2, 6), (0, 8, 2), (8, 10, 2), (8, 11, 10), (11, 14, 10), (16, 18, 19), (19, 18, 21), (16, 22, 18), (22, 24, 18), (22, 25, 24), (25, 28, 24), (30, 32, 33), (33, 32, 35), (30, 36, 32), (36, 39, 32), (37, 41, 40), (41, 43, 40), (45, 48, 49), (49, 48, 51), (44, 52, 47), (52, 54, 47), (52, 55, 54), (55, 57, 54), (2, 58, 6), (6, 58, 60), (2, 10, 58), (10, 63, 58), (10, 14, 63), (14, 65, 63), (18, 69, 21), (21, 69, 71), (18, 24, 69), (24, 74, 69), (24, 28, 74), (28, 76, 74), (32, 80, 35), (35, 80, 82), (32, 39, 80), (39, 84, 80), (40, 43, 86), (43, 88, 86), (48, 92, 51), (51, 92, 94), (47, 54, 90), (54, 96, 90), (54, 57, 96), (57, 98, 96), (5, 56, 1), (56, 53, 1), (53, 46, 1), (46, 50, 1), (50, 42, 1), (42, 38, 1), (38, 31, 1), (31, 34, 1), (34, 27, 1), (27, 23, 1), (23, 17, 1), (17, 20, 1), (1, 20, 9), (20, 13, 9), (61, 59, 100), (59, 64, 100), (64, 66, 100), (72, 70, 101), (70, 75, 101), (75, 77, 101), (83, 81, 102), (81, 85, 102), (87, 89, 103), (95, 93, 103), (91, 97, 100), (97, 99, 100), (12, 19, 15), (21, 15, 19), (15, 21, 67), (71, 67, 21), (101, 68, 73), (55, 4, 57), (7, 57, 4), (57, 7, 98), (62, 98, 7), (100, 99, 61), (41, 49, 43), (51, 43, 49), (43, 51, 88), (94, 88, 51), (103, 89, 95), (26, 33, 29), (35, 29, 33), (29, 35, 78), (82, 78, 35), (102, 79, 83)])
me_0x2378c307_gmdl.polygons.foreach_set('use_smooth', [True] * 94)
_uv = me_0x2378c307_gmdl.uv_layers.new(name='UVMap')
_uv.uv.foreach_set('vector', [0.7, -1.0, 0.7, -0.8416, 0.5752, -1.0, 0.5752, -1.0, 0.7, -0.8416, 0.5752, -0.8416, 0.7, -1.0, 0.8, -1.0, 0.7, -0.8416, 0.8, -1.0, 0.8, -0.8416, 0.7, -0.8416, 0.8, -1.0, 0.9248, -1.0, 0.8, -0.8416, 0.9248, -1.0, 0.9248, -0.8416, 0.8, -0.8416, 0.8, -1.0, 0.8, -0.8416, 0.9248, -1.0, 0.9248, -1.0, 0.8, -0.8416, 0.9248, -0.8416, 0.8, -1.0, 0.7, -1.0, 0.8, -0.8416, 0.7, -1.0, 0.7, -0.8416, 0.8, -0.8416, 0.7, -1.0, 0.5752, -1.0, 0.7, -0.8416, 0.5752, -1.0, 0.5752, -0.8416, 0.7, -0.8416, 0.3, -1.0, 0.3, -0.8416, 0.4248, -1.0, 0.4248, -1.0, 0.3, -0.8416, 0.4248, -0.8416, 0.3, -1.0, 0.2, -1.0, 0.3, -0.8416, 0.2, -1.0, 0.2, -0.8416, 0.3, -0.8416, 0.2, -1.0, 0.07516, -1.0, 0.2, -0.8416, 0.07516, -1.0, 0.07516, -0.8416, 0.2, -0.8416, 0.2, -1.0, 0.2, -0.8416, 0.07515, -1.0, 0.07515, -1.0, 0.2, -0.8416, 0.07515, -0.8416, 0.2, -1.0, 0.3, -1.0, 0.2, -0.8416, 0.3, -1.0, 0.3, -0.8416, 0.2, -0.8416, 0.3, -1.0, 0.4248, -1.0, 0.3, -0.8416, 0.4248, -1.0, 0.4248, -0.8416, 0.3, -0.8416, 0.7, -0.8416, 0.7, -0.6832, 0.5752, -0.8416, 0.5752, -0.8416, 0.7, -0.6832, 0.5752, -0.6832, 0.7, -0.8416, 0.8, -0.8416, 0.7, -0.6832, 0.8, -0.8416, 0.8, -0.6832, 0.7, -0.6832, 0.8, -0.8416, 0.9248, -0.8416, 0.8, -0.6832, 0.9248, -0.8416, 0.9248, -0.6832, 0.8, -0.6832, 0.8, -0.8416, 0.8, -0.6832, 0.9248, -0.8416, 0.9248, -0.8416, 0.8, -0.6832, 0.9248, -0.6832, 0.8, -0.8416, 0.7, -0.8416, 0.8, -0.6832, 0.7, -0.8416, 0.7, -0.6832, 0.8, -0.6832, 0.7, -0.8416, 0.5752, -0.8416, 0.7, -0.6832, 0.5752, -0.8416, 0.5752, -0.6832, 0.7, -0.6832, 0.3, -0.8416, 0.3, -0.6832, 0.4248, -0.8416, 0.4248, -0.8416, 0.3, -0.6832, 0.4248, -0.6832, 0.3, -0.8416, 0.2, -0.8416, 0.3, -0.6832, 0.2, -0.8416, 0.2, -0.6832, 0.3, -0.6832, 0.2, -0.8416, 0.07516, -0.8416, 0.2, -0.6832, 0.07516, -0.8416, 0.07516, -0.6832, 0.2, -0.6832, 0.2, -0.8416, 0.2, -0.6832, 0.07515, -0.8416, 0.07515, -0.8416, 0.2, -0.6832, 0.07516, -0.6832, 0.2, -0.8416, 0.3, -0.8416, 0.2, -0.6832, 0.3, -0.8416, 0.3, -0.6832, 0.2, -0.6832, 0.3, -0.8416, 0.4248, -0.8416, 0.3, -0.6832, 0.4248, -0.8416, 0.4248, -0.6832, 0.3, -0.6832, 0.5752, -1.0, 0.4248, -1.0, 0.7, -1.0, 0.4248, -1.0, 0.3, -1.0, 0.7, -1.0, 0.3, -1.0, 0.2, -1.0, 0.7, -1.0, 0.2, -1.0, 0.07515, -1.0, 0.7, -1.0, 0.07515, -1.0, 0.07516, -1.0, 0.7, -1.0, 0.07516, -1.0, 0.2, -1.0, 0.7, -1.0, 0.2, -1.0, 0.3, -1.0, 0.7, -1.0, 0.3, -1.0, 0.4248, -1.0, 0.7, -1.0, 0.4248, -1.0, 0.5752, -1.0, 0.7, -1.0, 0.5752, -1.0, 0.7, -1.0, 0.7, -1.0, 0.7, -1.0, 0.8, -1.0, 0.7, -1.0, 0.8, -1.0, 0.9248, -1.0, 0.7, -1.0, 0.7, -1.0, 0.9248, -1.0, 0.8, -1.0, 0.9248, -1.0, 0.9248, -1.0, 0.8, -1.0, 0.5752, -0.6832, 0.7, -0.6832, 1.0, -0.5247, 0.7, -0.6832, 0.8, -0.6832, 1.0, -0.5247, 0.8, -0.6832, 0.9248, -0.6832, 1.0, -0.5247, 0.9248, -0.6832, 0.8, -0.6832, 1.0, -0.5247, 0.8, -0.6832, 0.7, -0.6832, 1.0, -0.5247, 0.7, -0.6832, 0.5752, -0.6832, 1.0, -0.5247, 0.4248, -0.6832, 0.3, -0.6832, 1.0, -0.5247, 0.3, -0.6832, 0.2, -0.6832, 1.0, -0.5247, 0.2, -0.6832, 0.07516, -0.6832, 1.0, -0.5247, 0.07516, -0.6832, 0.2, -0.6832, 1.0, -0.5247, 0.2, -0.6832, 0.3, -0.6832, 1.0, -0.5247, 0.3, -0.6832, 0.4248, -0.6832, 1.0, -0.5247, 0.9248, -1.0, 0.9248, -1.0, 0.9248, -0.8416, 0.9248, -0.8416, 0.9248, -0.8416, 0.9248, -1.0, 0.9248, -0.8416, 0.9248, -0.8416, 0.9248, -0.6832, 0.9248, -0.6832, 0.9248, -0.6832, 0.9248, -0.8416, 1.0, -0.5247, 0.9248, -0.6832, 0.9248, -0.6832, 0.4248, -1.0, 0.5752, -1.0, 0.4248, -0.8416, 0.5752, -0.8416, 0.4248, -0.8416, 0.5752, -1.0, 0.4248, -0.8416, 0.5752, -0.8416, 0.4248, -0.6832, 0.5752, -0.6832, 0.4248, -0.6832, 0.5752, -0.8416, 1.0, -0.5247, 0.4248, -0.6832, 0.5752, -0.6832, 0.07516, -1.0, 0.07515, -1.0, 0.07516, -0.8416, 0.07515, -0.8416, 0.07516, -0.8416, 0.07515, -1.0, 0.07516, -0.8416, 0.07515, -0.8416, 0.07516, -0.6832, 0.07516, -0.6832, 0.07516, -0.6832, 0.07515, -0.8416, 1.0, -0.5247, 0.07516, -0.6832, 0.07516, -0.6832, 0.5752, -1.0, 0.4248, -1.0, 0.5752, -0.8416, 0.4248, -0.8416, 0.5752, -0.8416, 0.4248, -1.0, 0.5752, -0.8416, 0.4248, -0.8416, 0.5752, -0.6832, 0.4248, -0.6832, 0.5752, -0.6832, 0.4248, -0.8416, 1.0, -0.5247, 0.5752, -0.6832, 0.4248, -0.6832])
me_0x2378c307_gmdl.use_remesh_fix_poles = True
me_0x2378c307_gmdl.use_remesh_preserve_attributes = False
me_0x2378c307_gmdl.update()
me_0x07730ce8_gmdl_001 = bpy.data.meshes.new('0x07730CE8.gmdl.001')
me_0x07730ce8_gmdl_001.from_pydata([(-0.6107, 0.5402, 9.178), (-0.7021, 0.5881, 9.125), (-0.4821, 0.3307, 8.587), (-0.3202, 0.2764, 8.616), (-0.6227, 0.7346, 9.115), (-0.525, 0.6304, 9.169), (-0.3353, 0.4357, 8.591), (-1.149, 0.127, 9.623), (-1.114, 0.08518, 9.601), (-1.107, 0.1157, 9.632), (-0.178, 1.329, 10.0), (-0.2555, 1.316, 10.03), (-0.2084, 1.268, 10.04), (-1.287, 0.9624, 10.77), (-1.309, 0.9249, 10.76), (-1.27, 0.9297, 10.77), (0.005356, 0.006089, 7.992), (-0.03147, -0.01653, 8.195), (-0.1958, 0.03348, 8.038), (-0.7021, 0.5881, 9.125), (-0.9795, 0.7836, 9.415), (-0.868, 0.8987, 9.403), (-0.6227, 0.7346, 9.115), (-0.8439, 0.7842, 9.474), (-0.561, 0.6634, 9.317), (-0.02894, 0.1888, 8.086), (-0.6107, 0.5402, 9.178), (-0.7959, 0.302, 9.241), (-0.8715, 0.3941, 9.289), (-0.6107, 0.5402, 9.178), (-0.7557, 0.3799, 9.328), (-0.3184, 0.9468, 9.366), (-0.4349, 0.9923, 9.366), (-0.4001, 0.9422, 9.457), (-0.4349, 0.9923, 9.366), (-0.3184, 0.9468, 9.366), (-0.525, 0.6304, 9.169), (-1.27, 0.9812, 9.81), (-1.158, 1.091, 9.829), (-1.131, 0.9644, 9.865), (-1.012, 0.1699, 9.37), (-1.086, 0.2587, 9.416), (-0.7959, 0.302, 9.241), (-0.9972, 0.2349, 9.436), (-1.086, 0.2587, 9.416), (-0.3413, 1.234, 9.656), (-0.226, 1.218, 9.675), (-0.3104, 1.169, 9.713), (-0.226, 1.218, 9.675), (-1.377, 1.023, 10.26), (-1.317, 1.121, 10.29), (-1.279, 1.037, 10.29), (-1.012, 0.1699, 9.37), (-0.3104, 1.169, 9.713), (-0.1958, 0.03348, 8.038), (-1.584, 0.1216, 9.73), (-1.449, 0.4136, 9.742), (-1.018, 0.05259, 9.828), (-0.7417, 0.4271, 9.397), (-0.6788, 0.1637, 9.295), (-0.788, -0.1341, 9.27), (-1.022, -0.3191, 9.335), (-1.523, -0.1827, 9.62), (-1.31, -0.3417, 9.472), (-1.217, 0.5978, 9.676), (-0.9472, 0.6043, 9.544), (-0.9987, 0.04076, 9.875), (-0.7588, -0.1565, 9.309), (-0.6388, 0.1444, 9.322), (-1.295, -0.3644, 9.512), (-1.004, -0.3445, 9.387), (-1.438, 0.3936, 9.771), (-1.206, 0.5777, 9.705), (-1.512, -0.2027, 9.649), (-1.573, 0.1016, 9.759), (-0.9361, 0.5843, 9.574), (-0.7161, 0.4075, 9.425), (-0.8084, -0.1501, 8.74), (-0.6252, 0.2944, 8.768), (-1.038, 0.9723, 9.152), (-0.7135, 0.6868, 8.917), (-1.81, 0.6785, 9.458), (-1.455, 0.9364, 9.35), (-1.916, -0.2242, 9.27), (-2.02, 0.2315, 9.441), (-1.58, -0.459, 9.04), (-1.153, -0.4489, 8.83), (-1.916, -0.2242, 9.27), (-1.58, -0.459, 9.04), (-2.02, 0.2315, 9.441), (-1.81, 0.6785, 9.458), (-1.455, 0.9364, 9.35), (-1.038, 0.9723, 9.152), (-0.7135, 0.6868, 8.917), (-0.6252, 0.2944, 8.768), (-1.153, -0.4489, 8.83), (-0.8084, -0.1501, 8.74), (-1.275, 0.3433, 10.53), (-2.033, 0.8408, 9.652), (-0.6409, -0.4064, 8.665), (-0.3983, -0.442, 9.908), (-1.255, 0.3673, 10.53), (-0.3786, -0.4176, 9.905), (-0.6095, -0.3677, 8.661), (-2.002, 0.8795, 9.647), (-1.41, -0.2802, 10.43), (-2.252, -0.1238, 9.5), (-0.3842, 0.5782, 8.804), (-0.2342, 0.1616, 9.99), (-1.417, -0.2519, 10.44), (-0.241, 0.1903, 10.0), (-0.3949, 0.6238, 8.822), (-2.263, -0.07825, 9.518), (-0.9398, -0.656, 10.11), (-1.524, -0.7341, 8.999), (-1.098, 1.225, 9.308), (-0.6717, 0.5772, 10.3), (-0.9672, -0.6523, 10.12), (-0.6995, 0.5809, 10.32), (-1.142, 1.231, 9.331), (-1.568, -0.7282, 9.021), (-1.895, 1.044, 10.82), (-1.722, 1.419, 10.83), (-1.209, 0.8826, 10.82), (-0.8141, 1.436, 10.39), (-0.7335, 1.098, 10.26), (-0.8735, 0.7157, 10.23), (-1.174, 0.4782, 10.31), (-1.817, 0.6534, 10.68), (-1.543, 0.4493, 10.49), (-1.424, 1.655, 10.75), (-1.078, 1.663, 10.58), (-1.186, 0.869, 10.88), (-0.836, 0.687, 10.28), (-0.6821, 1.073, 10.29), (-1.525, 0.4202, 10.54), (-1.15, 0.4456, 10.38), (-1.708, 1.393, 10.87), (-1.41, 1.629, 10.79), (-1.803, 0.6277, 10.71), (-1.88, 1.018, 10.85), (-1.064, 1.637, 10.62), (-0.7813, 1.411, 10.43), (-0.8515, 0.566, 9.566), (-0.6002, 1.176, 9.604), (-1.166, 2.106, 10.13), (-0.7214, 1.714, 9.808), (-2.226, 1.703, 10.55), (-1.739, 2.056, 10.4), (-2.37, 0.4644, 10.29), (-2.513, 1.089, 10.53), (-1.911, 0.1423, 9.977), (-1.324, 0.1561, 9.689), (-2.37, 0.4644, 10.29), (-1.911, 0.1423, 9.977), (-2.513, 1.089, 10.53), (-2.226, 1.703, 10.55), (-1.739, 2.056, 10.4), (-1.166, 2.106, 10.13), (-0.7214, 1.714, 9.808), (-0.6002, 1.176, 9.604), (-1.324, 0.1561, 9.689), (-0.8515, 0.566, 9.566), (-1.504, 1.217, 11.63), (-2.455, 1.854, 10.67), (-0.7114, 0.2922, 9.43), (-0.4962, 0.3142, 10.92), (-1.481, 1.244, 11.63), (-0.4735, 0.3422, 10.91), (-0.6721, 0.3407, 9.425), (-2.416, 1.903, 10.66), (-1.659, 0.5, 11.51), (-2.73, 0.6462, 10.48), (-0.3898, 1.526, 9.604), (-0.3076, 1.008, 11.01), (-1.667, 0.5326, 11.53), (-0.3153, 1.041, 11.02), (-0.4032, 1.583, 9.626), (-2.743, 0.7032, 10.5), (-1.119, 0.06816, 11.15), (-1.817, -0.1182, 9.848), (-1.284, 2.335, 10.24), (-0.8105, 1.486, 11.37), (-1.15, 0.07235, 11.16), (-0.8424, 1.49, 11.39), (-1.339, 2.343, 10.26), (-1.872, -0.1108, 9.877), (-0.9502, 1.352, 9.947), (-0.7767, 1.73, 9.963), (-0.2366, 1.277, 10.15), (0.1381, 1.747, 9.516), (0.2193, 1.407, 9.385), (0.07824, 1.022, 9.353), (-0.2242, 0.7826, 9.437), (-0.8718, 0.959, 9.805), (-0.5965, 0.7535, 9.613), (-0.4766, 1.968, 9.878), (-0.1276, 1.976, 9.707), (-0.2146, 1.263, 10.21), (0.116, 0.9928, 9.403), (0.271, 1.382, 9.42), (-0.5774, 0.7241, 9.666), (-0.2004, 0.7498, 9.503), (-0.7623, 1.704, 10.0), (-0.4622, 1.942, 9.916), (-0.8574, 0.9331, 9.843), (-0.9358, 1.326, 9.985), (-0.1132, 1.95, 9.746), (0.1711, 1.722, 9.553), (0.06212, 1.006, 8.854), (0.2934, 1.567, 8.888), (-0.2276, 2.422, 9.373), (0.1818, 2.062, 9.077), (-1.202, 2.051, 9.759), (-0.7544, 2.377, 9.623), (-1.335, 0.9121, 9.523), (-1.467, 1.487, 9.738), (-0.9124, 0.6157, 9.232), (-0.3728, 0.6284, 8.967), (-1.335, 0.9121, 9.523), (-0.9124, 0.6157, 9.232), (-1.467, 1.487, 9.738), (-1.202, 2.051, 9.759), (-0.7544, 2.377, 9.623), (-0.2276, 2.422, 9.373), (0.1818, 2.062, 9.077), (0.2934, 1.567, 8.888), (-0.3728, 0.6284, 8.967), (0.06212, 1.006, 8.854), (-0.5285, 1.607, 10.95), (-1.407, 2.186, 9.962), (0.2049, 0.7423, 8.82), (0.4683, 0.7142, 10.24), (-0.5064, 1.635, 10.95), (0.4907, 0.742, 10.24), (0.2412, 0.7871, 8.815), (-1.37, 2.231, 9.957), (-0.6827, 0.8982, 10.84), (-1.66, 1.069, 9.787), (0.502, 1.882, 8.981), (0.6549, 1.401, 10.34), (-0.6903, 0.9304, 10.85), (0.6473, 1.433, 10.35), (0.4896, 1.935, 9.002), (-1.673, 1.122, 9.807), (-0.1475, 0.4708, 10.47), (-0.8168, 0.363, 9.206), (-0.3242, 2.63, 9.564), (0.1573, 1.873, 10.69), (-0.1787, 0.475, 10.49), (0.1257, 1.878, 10.71), (-0.3753, 2.637, 9.591), (-0.8679, 0.3698, 9.233)], [], [(3, 0, 2), (0, 1, 2), (4, 5, 6), (6, 2, 4), (1, 4, 2), (7, 8, 9), (10, 11, 12), (13, 14, 15), (16, 17, 18), (19, 20, 22), (20, 21, 22), (22, 21, 24), (21, 23, 24), (19, 24, 20), (24, 23, 20), (16, 18, 25), (16, 25, 17), (28, 19, 27), (19, 26, 27), (24, 30, 29), (29, 30, 27), (19, 28, 24), (28, 30, 24), (31, 22, 32), (22, 24, 34), (24, 33, 34), (36, 35, 24), (35, 33, 24), (38, 21, 37), (21, 20, 37), (37, 20, 39), (20, 23, 39), (21, 38, 23), (38, 39, 23), (27, 40, 28), (28, 40, 41), (30, 43, 42), (42, 43, 40), (28, 44, 30), (44, 43, 30), (31, 32, 46), (32, 45, 46), (32, 33, 45), (33, 47, 45), (31, 48, 33), (48, 47, 33), (38, 37, 50), (37, 49, 50), (37, 39, 49), (39, 51, 49), (50, 51, 38), (38, 51, 39), (41, 40, 7), (40, 8, 7), (43, 9, 52), (52, 9, 8), (43, 44, 9), (44, 7, 9), (45, 11, 46), (46, 11, 10), (45, 47, 11), (47, 12, 11), (46, 10, 53), (10, 12, 53), (50, 49, 13), (49, 14, 13), (49, 51, 14), (51, 15, 14), (51, 50, 15), (50, 13, 15), (2, 18, 3), (3, 18, 17), (6, 3, 25), (3, 17, 25), (2, 6, 54), (6, 25, 54), (3, 5, 0), (36, 24, 26), (36, 22, 31), (6, 5, 3), (55, 56, 57), (57, 58, 59), (60, 61, 57), (62, 57, 63), (57, 64, 65), (66, 67, 68), (69, 70, 66), (71, 66, 72), (73, 66, 74), (75, 66, 76), (78, 68, 77), (67, 77, 68), (80, 79, 76), (79, 75, 76), (82, 81, 72), (81, 71, 72), (84, 83, 74), (83, 73, 74), (86, 70, 85), (85, 70, 69), (88, 87, 63), (87, 62, 63), (89, 90, 55), (90, 56, 55), (92, 65, 91), (65, 64, 91), (94, 59, 93), (59, 58, 93), (96, 95, 60), (95, 61, 60), (74, 66, 71), (81, 84, 71), (84, 74, 71), (62, 55, 57), (87, 89, 62), (89, 55, 62), (73, 69, 66), (85, 69, 83), (83, 69, 73), (63, 57, 61), (95, 88, 61), (88, 63, 61), (66, 70, 67), (77, 67, 86), (70, 86, 67), (59, 60, 57), (96, 60, 94), (60, 59, 94), (76, 66, 68), (80, 76, 78), (76, 68, 78), (72, 66, 75), (79, 82, 75), (82, 72, 75), (57, 65, 58), (93, 58, 92), (58, 65, 92), (57, 56, 64), (91, 64, 90), (64, 56, 90), (97, 98, 100), (98, 99, 100), (101, 102, 104), (102, 103, 104), (105, 106, 108), (106, 107, 108), (109, 110, 112), (110, 111, 112), (113, 114, 116), (114, 115, 116), (117, 118, 120), (118, 119, 120), (121, 122, 123), (123, 124, 125), (126, 127, 123), (128, 123, 129), (123, 130, 131), (132, 133, 134), (135, 136, 132), (137, 132, 138), (139, 132, 140), (141, 132, 142), (144, 134, 143), (133, 143, 134), (145, 141, 146), (141, 142, 146), (148, 147, 138), (147, 137, 138), (150, 149, 140), (149, 139, 140), (152, 136, 151), (151, 136, 135), (154, 153, 129), (153, 128, 129), (156, 122, 155), (155, 122, 121), (158, 131, 157), (131, 130, 157), (160, 125, 159), (125, 124, 159), (162, 161, 126), (161, 127, 126), (140, 132, 137), (147, 150, 137), (150, 140, 137), (128, 121, 123), (153, 155, 128), (155, 121, 128), (139, 135, 132), (151, 135, 149), (149, 135, 139), (129, 123, 127), (161, 154, 127), (154, 129, 127), (132, 136, 133), (143, 133, 152), (136, 152, 133), (125, 126, 123), (160, 162, 125), (162, 126, 125), (142, 132, 134), (146, 142, 144), (142, 134, 144), (138, 132, 141), (145, 148, 141), (148, 138, 141), (123, 131, 124), (159, 124, 158), (124, 131, 158), (123, 122, 130), (157, 130, 156), (130, 122, 156), (163, 164, 166), (164, 165, 166), (167, 168, 170), (168, 169, 170), (171, 172, 174), (172, 173, 174), (175, 176, 178), (176, 177, 178), (179, 180, 182), (180, 181, 182), (183, 184, 186), (184, 185, 186), (187, 188, 189), (189, 190, 191), (192, 193, 189), (194, 189, 195), (189, 196, 197), (198, 199, 200), (201, 202, 198), (203, 198, 204), (205, 198, 206), (207, 198, 208), (210, 200, 209), (199, 209, 200), (211, 207, 212), (207, 208, 212), (214, 213, 204), (213, 203, 204), (216, 215, 206), (215, 205, 206), (218, 202, 217), (217, 202, 201), (220, 219, 195), (219, 194, 195), (222, 188, 221), (221, 188, 187), (224, 197, 223), (197, 196, 223), (226, 191, 225), (191, 190, 225), (228, 227, 192), (227, 193, 192), (206, 198, 203), (213, 216, 203), (216, 206, 203), (194, 187, 189), (219, 221, 194), (221, 187, 194), (205, 201, 198), (217, 201, 215), (215, 201, 205), (195, 189, 193), (227, 220, 193), (220, 195, 193), (198, 202, 199), (209, 199, 218), (202, 218, 199), (191, 192, 189), (226, 228, 191), (228, 192, 191), (208, 198, 200), (212, 208, 210), (208, 200, 210), (204, 198, 207), (211, 214, 207), (214, 204, 207), (189, 197, 190), (225, 190, 224), (190, 197, 224), (189, 188, 196), (223, 196, 222), (196, 188, 222), (229, 230, 232), (230, 231, 232), (233, 234, 236), (234, 235, 236), (237, 238, 240), (238, 239, 240), (241, 242, 244), (242, 243, 244), (245, 246, 248), (246, 247, 248), (249, 250, 252), (250, 251, 252)])
me_0x07730ce8_gmdl_001.polygons.foreach_set('use_smooth', [True] * 296)
_uv = me_0x07730ce8_gmdl_001.uv_layers.new(name='UVMap')
_uv.uv.foreach_set('vector', [0.5574, -0.8364, 0.5646, -0.8559, 0.5661, -0.8334, 0.5646, -0.8559, 0.5732, -0.855, 0.5661, -0.8334, 0.57, -0.8556, 0.5682, -0.8557, 0.5634, -0.8349, 0.5634, -0.8349, 0.5661, -0.8334, 0.57, -0.8556, 0.5732, -0.855, 0.57, -0.8556, 0.5661, -0.8334, 0.5129, -0.8433, 0.5118, -0.8411, 0.5115, -0.8428, 0.5022, -0.8318, 0.5032, -0.834, 0.5022, -0.8343, 0.5491, -0.9269, 0.5502, -0.9275, 0.548, -0.9269, 0.5361, -0.8101, 0.5381, -0.8211, 0.546, -0.8111, 0.5444, -0.8339, 0.5519, -0.8593, 0.5418, -0.832, 0.5519, -0.8593, 0.5505, -0.8571, 0.5418, -0.832, 0.5418, -0.832, 0.5505, -0.8571, 0.5358, -0.8371, 0.5505, -0.8571, 0.5469, -0.8577, 0.5358, -0.8371, 0.5444, -0.8339, 0.5358, -0.8371, 0.5519, -0.8593, 0.5358, -0.8371, 0.5469, -0.8577, 0.5519, -0.8593, 0.5361, -0.8101, 0.546, -0.8111, 0.5444, -0.8152, 0.5361, -0.8101, 0.5444, -0.8152, 0.5381, -0.8211, 0.5333, -0.8363, 0.5444, -0.8339, 0.531, -0.8315, 0.5444, -0.8339, 0.538, -0.8281, 0.531, -0.8315, 0.5358, -0.8371, 0.5296, -0.8356, 0.538, -0.8281, 0.538, -0.8281, 0.5296, -0.8356, 0.531, -0.8315, 0.5444, -0.8339, 0.5333, -0.8363, 0.5358, -0.8371, 0.5333, -0.8363, 0.5296, -0.8356, 0.5358, -0.8371, 0.5246, -0.8266, 0.5418, -0.832, 0.5256, -0.8304, 0.5418, -0.832, 0.5358, -0.8371, 0.5256, -0.8304, 0.5358, -0.8371, 0.5239, -0.8307, 0.5256, -0.8304, 0.5405, -0.8307, 0.5246, -0.8266, 0.5358, -0.8371, 0.5246, -0.8266, 0.5239, -0.8307, 0.5358, -0.8371, 0.5518, -0.8872, 0.5505, -0.8571, 0.554, -0.8888, 0.5505, -0.8571, 0.5519, -0.8593, 0.554, -0.8888, 0.554, -0.8888, 0.5519, -0.8593, 0.5494, -0.8873, 0.5519, -0.8593, 0.5469, -0.8577, 0.5494, -0.8873, 0.5505, -0.8571, 0.5518, -0.8872, 0.5469, -0.8577, 0.5518, -0.8872, 0.5494, -0.8873, 0.5469, -0.8577, 0.531, -0.8315, 0.5212, -0.8358, 0.5333, -0.8363, 0.5333, -0.8363, 0.5212, -0.8358, 0.5231, -0.8397, 0.5296, -0.8356, 0.5208, -0.8387, 0.531, -0.8315, 0.531, -0.8315, 0.5208, -0.8387, 0.5212, -0.8358, 0.5333, -0.8363, 0.5231, -0.8397, 0.5296, -0.8356, 0.5231, -0.8397, 0.5208, -0.8387, 0.5296, -0.8356, 0.5246, -0.8266, 0.5256, -0.8304, 0.5122, -0.8273, 0.5256, -0.8304, 0.5137, -0.8306, 0.5122, -0.8273, 0.5256, -0.8304, 0.5239, -0.8307, 0.5137, -0.8306, 0.5239, -0.8307, 0.5123, -0.8309, 0.5137, -0.8306, 0.5246, -0.8266, 0.5122, -0.8273, 0.5239, -0.8307, 0.5122, -0.8273, 0.5123, -0.8309, 0.5239, -0.8307, 0.5518, -0.8872, 0.554, -0.8888, 0.5513, -0.9091, 0.554, -0.8888, 0.553, -0.9102, 0.5513, -0.9091, 0.554, -0.8888, 0.5494, -0.8873, 0.553, -0.9102, 0.5494, -0.8873, 0.5498, -0.9092, 0.553, -0.9102, 0.5513, -0.9091, 0.5498, -0.9092, 0.5518, -0.8872, 0.5518, -0.8872, 0.5498, -0.9092, 0.5494, -0.8873, 0.5231, -0.8397, 0.5212, -0.8358, 0.5129, -0.8433, 0.5212, -0.8358, 0.5118, -0.8411, 0.5129, -0.8433, 0.5208, -0.8387, 0.5115, -0.8428, 0.5212, -0.8358, 0.5212, -0.8358, 0.5115, -0.8428, 0.5118, -0.8411, 0.5208, -0.8387, 0.5231, -0.8397, 0.5115, -0.8428, 0.5231, -0.8397, 0.5129, -0.8433, 0.5115, -0.8428, 0.5137, -0.8306, 0.5032, -0.834, 0.5122, -0.8273, 0.5122, -0.8273, 0.5032, -0.834, 0.5022, -0.8318, 0.5137, -0.8306, 0.5123, -0.8309, 0.5032, -0.834, 0.5123, -0.8309, 0.5022, -0.8343, 0.5032, -0.834, 0.5122, -0.8273, 0.5022, -0.8318, 0.5123, -0.8309, 0.5022, -0.8318, 0.5022, -0.8343, 0.5123, -0.8309, 0.5513, -0.9091, 0.553, -0.9102, 0.5491, -0.9269, 0.553, -0.9102, 0.5502, -0.9275, 0.5491, -0.9269, 0.553, -0.9102, 0.5498, -0.9092, 0.5502, -0.9275, 0.5498, -0.9092, 0.548, -0.9269, 0.5502, -0.9275, 0.5498, -0.9092, 0.5513, -0.9091, 0.548, -0.9269, 0.5513, -0.9091, 0.5491, -0.9269, 0.548, -0.9269, 0.5661, -0.8334, 0.546, -0.8111, 0.5574, -0.8364, 0.5574, -0.8364, 0.546, -0.8111, 0.5381, -0.8211, 0.5634, -0.8349, 0.5574, -0.8364, 0.5444, -0.8152, 0.5574, -0.8364, 0.5381, -0.8211, 0.5444, -0.8152, 0.5661, -0.8334, 0.5634, -0.8349, 0.546, -0.8111, 0.5634, -0.8349, 0.5444, -0.8152, 0.546, -0.8111, 0.5574, -0.8364, 0.5682, -0.8557, 0.5646, -0.8559, 0.5405, -0.8307, 0.5358, -0.8371, 0.538, -0.8281, 0.5405, -0.8307, 0.5418, -0.832, 0.5246, -0.8266, 0.5634, -0.8349, 0.5682, -0.8557, 0.5574, -0.8364, 0.604, -0.92, 0.6194, -0.9197, 0.6096, -0.8967, 0.6096, -0.8967, 0.6314, -0.882, 0.6194, -0.8732, 0.6043, -0.8731, 0.5904, -0.8814, 0.6096, -0.8967, 0.5899, -0.9116, 0.6096, -0.8967, 0.5863, -0.8966, 0.6096, -0.8967, 0.6314, -0.9104, 0.6349, -0.8959, 0.4922, -0.7755, 0.4872, -0.7505, 0.5025, -0.7506, 0.4685, -0.7753, 0.4731, -0.7602, 0.4922, -0.7755, 0.5019, -0.7983, 0.4922, -0.7755, 0.5145, -0.7894, 0.4726, -0.7903, 0.4922, -0.7755, 0.4865, -0.7992, 0.5174, -0.7746, 0.4922, -0.7755, 0.5149, -0.7595, 0.5117, -0.7286, 0.5025, -0.7506, 0.481, -0.7272, 0.4872, -0.7505, 0.481, -0.7272, 0.5025, -0.7506, 0.5363, -0.7452, 0.5426, -0.7738, 0.5149, -0.7595, 0.5426, -0.7738, 0.5174, -0.7746, 0.5149, -0.7595, 0.5363, -0.8031, 0.5116, -0.8212, 0.5145, -0.7894, 0.5116, -0.8212, 0.5019, -0.7983, 0.5145, -0.7894, 0.4803, -0.8227, 0.453, -0.8051, 0.4865, -0.7992, 0.453, -0.8051, 0.4726, -0.7903, 0.4865, -0.7992, 0.454, -0.745, 0.4731, -0.7602, 0.4443, -0.7751, 0.4443, -0.7751, 0.4731, -0.7602, 0.4685, -0.7753, 0.5626, -0.8963, 0.5702, -0.9265, 0.5863, -0.8966, 0.5702, -0.9265, 0.5899, -0.9116, 0.5863, -0.8966, 0.5979, -0.9431, 0.6291, -0.9427, 0.604, -0.92, 0.6291, -0.9427, 0.6194, -0.9197, 0.604, -0.92, 0.6602, -0.8951, 0.6349, -0.8959, 0.6528, -0.9239, 0.6349, -0.8959, 0.6314, -0.9104, 0.6528, -0.9239, 0.6292, -0.8496, 0.6194, -0.8732, 0.6529, -0.8671, 0.6194, -0.8732, 0.6314, -0.882, 0.6529, -0.8671, 0.5985, -0.8494, 0.5713, -0.8661, 0.6043, -0.8731, 0.5713, -0.8661, 0.5904, -0.8814, 0.6043, -0.8731, 0.4865, -0.7992, 0.4922, -0.7755, 0.5019, -0.7983, 0.5116, -0.8212, 0.4803, -0.8227, 0.5019, -0.7983, 0.4803, -0.8227, 0.4865, -0.7992, 0.5019, -0.7983, 0.5899, -0.9116, 0.604, -0.92, 0.6096, -0.8967, 0.5702, -0.9265, 0.5979, -0.9431, 0.5899, -0.9116, 0.5979, -0.9431, 0.604, -0.92, 0.5899, -0.9116, 0.4726, -0.7903, 0.4685, -0.7753, 0.4922, -0.7755, 0.4443, -0.7751, 0.4685, -0.7753, 0.453, -0.8051, 0.453, -0.8051, 0.4685, -0.7753, 0.4726, -0.7903, 0.5863, -0.8966, 0.6096, -0.8967, 0.5904, -0.8814, 0.5713, -0.8661, 0.5626, -0.8963, 0.5904, -0.8814, 0.5626, -0.8963, 0.5863, -0.8966, 0.5904, -0.8814, 0.4922, -0.7755, 0.4731, -0.7602, 0.4872, -0.7505, 0.481, -0.7272, 0.4872, -0.7505, 0.454, -0.745, 0.4731, -0.7602, 0.454, -0.745, 0.4872, -0.7505, 0.6194, -0.8732, 0.6043, -0.8731, 0.6096, -0.8967, 0.5985, -0.8494, 0.6043, -0.8731, 0.6292, -0.8496, 0.6043, -0.8731, 0.6194, -0.8732, 0.6292, -0.8496, 0.5149, -0.7595, 0.4922, -0.7755, 0.5025, -0.7506, 0.5363, -0.7452, 0.5149, -0.7595, 0.5117, -0.7286, 0.5149, -0.7595, 0.5025, -0.7506, 0.5117, -0.7286, 0.5145, -0.7894, 0.4922, -0.7755, 0.5174, -0.7746, 0.5426, -0.7738, 0.5363, -0.8031, 0.5174, -0.7746, 0.5363, -0.8031, 0.5145, -0.7894, 0.5174, -0.7746, 0.6096, -0.8967, 0.6349, -0.8959, 0.6314, -0.882, 0.6529, -0.8671, 0.6314, -0.882, 0.6602, -0.8951, 0.6314, -0.882, 0.6349, -0.8959, 0.6602, -0.8951, 0.6096, -0.8967, 0.6194, -0.9197, 0.6314, -0.9104, 0.6528, -0.9239, 0.6314, -0.9104, 0.6291, -0.9427, 0.6314, -0.9104, 0.6194, -0.9197, 0.6291, -0.9427, 0.4466, -0.8538, 0.4466, -0.9436, 0.5359, -0.8538, 0.4466, -0.9436, 0.5359, -0.9436, 0.5359, -0.8538, 0.5706, -0.7274, 0.6599, -0.7274, 0.5706, -0.8172, 0.6599, -0.7274, 0.6599, -0.8172, 0.5706, -0.8172, 0.4466, -0.8538, 0.4466, -0.9436, 0.5359, -0.8538, 0.4466, -0.9436, 0.5359, -0.9436, 0.5359, -0.8538, 0.5706, -0.7274, 0.6599, -0.7274, 0.5706, -0.8172, 0.6599, -0.7274, 0.6599, -0.8172, 0.5706, -0.8172, 0.5706, -0.7274, 0.5706, -0.8172, 0.6599, -0.7274, 0.5706, -0.8172, 0.6599, -0.8172, 0.6599, -0.7274, 0.4466, -0.8538, 0.5359, -0.8538, 0.4466, -0.9436, 0.5359, -0.8538, 0.5359, -0.9436, 0.4466, -0.9436, 0.604, -0.92, 0.6194, -0.9197, 0.6096, -0.8967, 0.6096, -0.8967, 0.6314, -0.882, 0.6194, -0.8732, 0.6043, -0.8731, 0.5904, -0.8814, 0.6096, -0.8967, 0.5899, -0.9116, 0.6096, -0.8967, 0.5863, -0.8966, 0.6096, -0.8967, 0.6314, -0.9104, 0.6349, -0.8959, 0.4922, -0.7755, 0.4872, -0.7505, 0.5025, -0.7506, 0.4685, -0.7753, 0.4731, -0.7602, 0.4922, -0.7755, 0.5019, -0.7983, 0.4922, -0.7755, 0.5145, -0.7894, 0.4726, -0.7903, 0.4922, -0.7755, 0.4865, -0.7992, 0.5174, -0.7746, 0.4922, -0.7755, 0.5149, -0.7595, 0.5117, -0.7286, 0.5025, -0.7506, 0.481, -0.7272, 0.4872, -0.7505, 0.481, -0.7272, 0.5025, -0.7506, 0.5426, -0.7738, 0.5174, -0.7746, 0.5363, -0.7452, 0.5174, -0.7746, 0.5149, -0.7595, 0.5363, -0.7452, 0.5363, -0.8031, 0.5116, -0.8212, 0.5145, -0.7894, 0.5116, -0.8212, 0.5019, -0.7983, 0.5145, -0.7894, 0.4803, -0.8227, 0.453, -0.8051, 0.4865, -0.7992, 0.453, -0.8051, 0.4726, -0.7903, 0.4865, -0.7992, 0.454, -0.745, 0.4731, -0.7602, 0.4443, -0.7751, 0.4443, -0.7751, 0.4731, -0.7602, 0.4685, -0.7753, 0.5626, -0.8963, 0.5702, -0.9265, 0.5863, -0.8966, 0.5702, -0.9265, 0.5899, -0.9116, 0.5863, -0.8966, 0.6291, -0.9427, 0.6194, -0.9197, 0.5979, -0.9431, 0.5979, -0.9431, 0.6194, -0.9197, 0.604, -0.92, 0.6602, -0.8951, 0.6349, -0.8959, 0.6528, -0.9239, 0.6349, -0.8959, 0.6314, -0.9104, 0.6528, -0.9239, 0.6292, -0.8496, 0.6194, -0.8732, 0.6529, -0.8671, 0.6194, -0.8732, 0.6314, -0.882, 0.6529, -0.8671, 0.5985, -0.8494, 0.5713, -0.8661, 0.6043, -0.8731, 0.5713, -0.8661, 0.5904, -0.8814, 0.6043, -0.8731, 0.4865, -0.7992, 0.4922, -0.7755, 0.5019, -0.7983, 0.5116, -0.8212, 0.4803, -0.8227, 0.5019, -0.7983, 0.4803, -0.8227, 0.4865, -0.7992, 0.5019, -0.7983, 0.5899, -0.9116, 0.604, -0.92, 0.6096, -0.8967, 0.5702, -0.9265, 0.5979, -0.9431, 0.5899, -0.9116, 0.5979, -0.9431, 0.604, -0.92, 0.5899, -0.9116, 0.4726, -0.7903, 0.4685, -0.7753, 0.4922, -0.7755, 0.4443, -0.7751, 0.4685, -0.7753, 0.453, -0.8051, 0.453, -0.8051, 0.4685, -0.7753, 0.4726, -0.7903, 0.5863, -0.8966, 0.6096, -0.8967, 0.5904, -0.8814, 0.5713, -0.8661, 0.5626, -0.8963, 0.5904, -0.8814, 0.5626, -0.8963, 0.5863, -0.8966, 0.5904, -0.8814, 0.4922, -0.7755, 0.4731, -0.7602, 0.4872, -0.7505, 0.481, -0.7272, 0.4872, -0.7505, 0.454, -0.745, 0.4731, -0.7602, 0.454, -0.745, 0.4872, -0.7505, 0.6194, -0.8732, 0.6043, -0.8731, 0.6096, -0.8967, 0.6292, -0.8496, 0.5985, -0.8494, 0.6194, -0.8732, 0.5985, -0.8494, 0.6043, -0.8731, 0.6194, -0.8732, 0.5149, -0.7595, 0.4922, -0.7755, 0.5025, -0.7506, 0.5363, -0.7452, 0.5149, -0.7595, 0.5117, -0.7286, 0.5149, -0.7595, 0.5025, -0.7506, 0.5117, -0.7286, 0.5145, -0.7894, 0.4922, -0.7755, 0.5174, -0.7746, 0.5426, -0.7738, 0.5363, -0.8031, 0.5174, -0.7746, 0.5363, -0.8031, 0.5145, -0.7894, 0.5174, -0.7746, 0.6096, -0.8967, 0.6349, -0.8959, 0.6314, -0.882, 0.6529, -0.8671, 0.6314, -0.882, 0.6602, -0.8951, 0.6314, -0.882, 0.6349, -0.8959, 0.6602, -0.8951, 0.6096, -0.8967, 0.6194, -0.9197, 0.6314, -0.9104, 0.6528, -0.9239, 0.6314, -0.9104, 0.6291, -0.9427, 0.6314, -0.9104, 0.6194, -0.9197, 0.6291, -0.9427, 0.4466, -0.8538, 0.4466, -0.9436, 0.5359, -0.8538, 0.4466, -0.9436, 0.5359, -0.9436, 0.5359, -0.8538, 0.5706, -0.7274, 0.6599, -0.7274, 0.5706, -0.8172, 0.6599, -0.7274, 0.6599, -0.8172, 0.5706, -0.8172, 0.4466, -0.8538, 0.4466, -0.9436, 0.5359, -0.8538, 0.4466, -0.9436, 0.5359, -0.9436, 0.5359, -0.8538, 0.5706, -0.7274, 0.6599, -0.7274, 0.5706, -0.8172, 0.6599, -0.7274, 0.6599, -0.8172, 0.5706, -0.8172, 0.5706, -0.7274, 0.5706, -0.8172, 0.6599, -0.7274, 0.5706, -0.8172, 0.6599, -0.8172, 0.6599, -0.7274, 0.4466, -0.8538, 0.5359, -0.8538, 0.4466, -0.9436, 0.5359, -0.8538, 0.5359, -0.9436, 0.4466, -0.9436, 0.604, -0.92, 0.6194, -0.9197, 0.6096, -0.8967, 0.6096, -0.8967, 0.6314, -0.882, 0.6194, -0.8732, 0.6043, -0.8731, 0.5904, -0.8814, 0.6096, -0.8967, 0.5899, -0.9116, 0.6096, -0.8967, 0.5863, -0.8966, 0.6096, -0.8967, 0.6314, -0.9104, 0.6349, -0.8959, 0.4922, -0.7755, 0.4872, -0.7505, 0.5025, -0.7506, 0.4685, -0.7753, 0.4731, -0.7602, 0.4922, -0.7755, 0.5019, -0.7983, 0.4922, -0.7755, 0.5145, -0.7894, 0.4726, -0.7903, 0.4922, -0.7755, 0.4865, -0.7992, 0.5174, -0.7746, 0.4922, -0.7755, 0.5149, -0.7595, 0.5117, -0.7286, 0.5025, -0.7506, 0.481, -0.7272, 0.4872, -0.7505, 0.481, -0.7272, 0.5025, -0.7506, 0.5426, -0.7738, 0.5174, -0.7746, 0.5363, -0.7452, 0.5174, -0.7746, 0.5149, -0.7595, 0.5363, -0.7452, 0.5363, -0.8031, 0.5116, -0.8212, 0.5145, -0.7894, 0.5116, -0.8212, 0.5019, -0.7983, 0.5145, -0.7894, 0.4803, -0.8227, 0.453, -0.8051, 0.4865, -0.7992, 0.453, -0.8051, 0.4726, -0.7903, 0.4865, -0.7992, 0.454, -0.745, 0.4731, -0.7602, 0.4443, -0.7751, 0.4443, -0.7751, 0.4731, -0.7602, 0.4685, -0.7753, 0.5626, -0.8963, 0.5702, -0.9265, 0.5863, -0.8966, 0.5702, -0.9265, 0.5899, -0.9116, 0.5863, -0.8966, 0.6291, -0.9427, 0.6194, -0.9197, 0.5979, -0.9431, 0.5979, -0.9431, 0.6194, -0.9197, 0.604, -0.92, 0.6602, -0.8951, 0.6349, -0.8959, 0.6528, -0.9239, 0.6349, -0.8959, 0.6314, -0.9104, 0.6528, -0.9239, 0.6292, -0.8496, 0.6194, -0.8732, 0.6529, -0.8671, 0.6194, -0.8732, 0.6314, -0.882, 0.6529, -0.8671, 0.5985, -0.8494, 0.5713, -0.8661, 0.6043, -0.8731, 0.5713, -0.8661, 0.5904, -0.8814, 0.6043, -0.8731, 0.4865, -0.7992, 0.4922, -0.7755, 0.5019, -0.7983, 0.5116, -0.8212, 0.4803, -0.8227, 0.5019, -0.7983, 0.4803, -0.8227, 0.4865, -0.7992, 0.5019, -0.7983, 0.5899, -0.9116, 0.604, -0.92, 0.6096, -0.8967, 0.5702, -0.9265, 0.5979, -0.9431, 0.5899, -0.9116, 0.5979, -0.9431, 0.604, -0.92, 0.5899, -0.9116, 0.4726, -0.7903, 0.4685, -0.7753, 0.4922, -0.7755, 0.4443, -0.7751, 0.4685, -0.7753, 0.453, -0.8051, 0.453, -0.8051, 0.4685, -0.7753, 0.4726, -0.7903, 0.5863, -0.8966, 0.6096, -0.8967, 0.5904, -0.8814, 0.5713, -0.8661, 0.5626, -0.8963, 0.5904, -0.8814, 0.5626, -0.8963, 0.5863, -0.8966, 0.5904, -0.8814, 0.4922, -0.7755, 0.4731, -0.7602, 0.4872, -0.7505, 0.481, -0.7272, 0.4872, -0.7505, 0.454, -0.745, 0.4731, -0.7602, 0.454, -0.745, 0.4872, -0.7505, 0.6194, -0.8732, 0.6043, -0.8731, 0.6096, -0.8967, 0.6292, -0.8496, 0.5985, -0.8494, 0.6194, -0.8732, 0.5985, -0.8494, 0.6043, -0.8731, 0.6194, -0.8732, 0.5149, -0.7595, 0.4922, -0.7755, 0.5025, -0.7506, 0.5363, -0.7452, 0.5149, -0.7595, 0.5117, -0.7286, 0.5149, -0.7595, 0.5025, -0.7506, 0.5117, -0.7286, 0.5145, -0.7894, 0.4922, -0.7755, 0.5174, -0.7746, 0.5426, -0.7738, 0.5363, -0.8031, 0.5174, -0.7746, 0.5363, -0.8031, 0.5145, -0.7894, 0.5174, -0.7746, 0.6096, -0.8967, 0.6349, -0.8959, 0.6314, -0.882, 0.6529, -0.8671, 0.6314, -0.882, 0.6602, -0.8951, 0.6314, -0.882, 0.6349, -0.8959, 0.6602, -0.8951, 0.6096, -0.8967, 0.6194, -0.9197, 0.6314, -0.9104, 0.6528, -0.9239, 0.6314, -0.9104, 0.6291, -0.9427, 0.6314, -0.9104, 0.6194, -0.9197, 0.6291, -0.9427, 0.4466, -0.8538, 0.4466, -0.9436, 0.5359, -0.8538, 0.4466, -0.9436, 0.5359, -0.9436, 0.5359, -0.8538, 0.5706, -0.7274, 0.6599, -0.7274, 0.5706, -0.8172, 0.6599, -0.7274, 0.6599, -0.8172, 0.5706, -0.8172, 0.4466, -0.8538, 0.4466, -0.9436, 0.5359, -0.8538, 0.4466, -0.9436, 0.5359, -0.9436, 0.5359, -0.8538, 0.5706, -0.7274, 0.6599, -0.7274, 0.5706, -0.8172, 0.6599, -0.7274, 0.6599, -0.8172, 0.5706, -0.8172, 0.5706, -0.7274, 0.5706, -0.8172, 0.6599, -0.7274, 0.5706, -0.8172, 0.6599, -0.8172, 0.6599, -0.7274, 0.4466, -0.8538, 0.5359, -0.8538, 0.4466, -0.9436, 0.5359, -0.8538, 0.5359, -0.9436, 0.4466, -0.9436])
me_0x07730ce8_gmdl_001.use_remesh_fix_poles = True
me_0x07730ce8_gmdl_001.use_remesh_preserve_attributes = False
me_0x07730ce8_gmdl_001.update()
me_0x2378c3cb_gmdl = bpy.data.meshes.new('0x2378C3CB.gmdl')
me_0x2378c3cb_gmdl.from_pydata([(-0.8147, -0.01789, 0.4893), (-0.8147, -0.01789, 0.4893), (-0.2436, -0.2819, 0.8151), (-0.6722, 0.3092, 0.5826), (-0.6722, 0.3092, 0.5826), (-0.6722, 0.3092, 0.5826), (-0.1486, -0.06381, 0.8773), (-0.1486, -0.06381, 0.8773), (-0.835, -0.2827, 0.3555), (-0.835, -0.2827, 0.3555), (-0.2571, -0.4584, 0.7258), (-0.7392, -0.5664, 0.1402), (-0.7392, -0.5664, 0.1402), (-0.7392, -0.5664, 0.1402), (-0.1933, -0.6476, 0.5823), (-0.1933, -0.6476, 0.5823), (-0.1947, -0.8598, -0.3555), (-0.1947, -0.8598, -0.3555), (0.1698, -0.8431, 0.2518), (-0.4868, -0.7939, -0.1402), (-0.4868, -0.7939, -0.1402), (-0.02497, -0.7992, 0.3954), (0.06662, -0.8122, -0.4893), (0.06662, -0.8122, -0.4893), (0.3439, -0.8114, 0.1626), (0.3772, -0.6365, -0.5826), (0.3772, -0.6365, -0.5826), (0.3772, -0.6365, -0.5826), (0.551, -0.6943, 0.1004), (0.551, -0.6943, 0.1004), (0.8147, 0.01788, -0.4893), (0.8147, 0.01788, -0.4893), (0.8427, -0.258, 0.1626), (0.6722, -0.3092, -0.5826), (0.6722, -0.3092, -0.5826), (0.7476, -0.4761, 0.1004), (0.835, 0.2827, -0.3555), (0.835, 0.2827, -0.3555), (0.835, 0.2827, -0.3555), (0.8562, -0.0815, 0.2518), (0.8562, -0.0815, 0.2518), (0.7392, 0.5664, -0.1402), (0.7392, 0.5664, -0.1402), (0.7924, 0.1076, 0.3954), (0.1947, 0.8598, 0.3555), (0.1947, 0.8598, 0.3555), (0.1947, 0.8598, 0.3555), (0.4293, 0.3032, 0.7258), (0.4293, 0.3032, 0.7258), (0.4868, 0.7939, 0.1402), (0.4868, 0.7939, 0.1402), (0.624, 0.2593, 0.5823), (-0.06661, 0.8122, 0.4893), (-0.06661, 0.8122, 0.4893), (0.2551, 0.2715, 0.8151), (-0.3772, 0.6365, 0.5826), (-0.3772, 0.6365, 0.5826), (0.04807, 0.1544, 0.8773), (0.3275, -0.5459, 1.141), (0.3275, -0.5459, 1.141), (0.375, -0.4368, 1.172), (0.375, -0.4368, 1.172), (0.375, -0.4368, 1.172), (0.3207, -0.6341, 1.096), (0.3207, -0.6341, 1.096), (0.3527, -0.7287, 1.024), (0.3527, -0.7287, 1.024), (0.3527, -0.7287, 1.024), (0.3527, -0.7287, 1.024), (0.5342, -0.8265, 0.8591), (0.5342, -0.8265, 0.8591), (0.4368, -0.8046, 0.9309), (0.4368, -0.8046, 0.9309), (0.4368, -0.8046, 0.9309), (0.6213, -0.8106, 0.8145), (0.6213, -0.8106, 0.8145), (0.7248, -0.7521, 0.7834), (0.7248, -0.7521, 0.7834), (0.7248, -0.7521, 0.7834), (0.7248, -0.7521, 0.7834), (0.8706, -0.534, 0.8145), (0.8706, -0.534, 0.8145), (0.8231, -0.643, 0.7834), (0.8231, -0.643, 0.7834), (0.8774, -0.4457, 0.8591), (0.8774, -0.4457, 0.8591), (0.8774, -0.4457, 0.8591), (0.8774, -0.4457, 0.8591), (0.8455, -0.3511, 0.9309), (0.8455, -0.3511, 0.9309), (0.664, -0.2533, 1.096), (0.664, -0.2533, 1.096), (0.664, -0.2533, 1.096), (0.664, -0.2533, 1.096), (0.7613, -0.2753, 1.024), (0.7613, -0.2753, 1.024), (0.5769, -0.2692, 1.141), (0.5769, -0.2692, 1.141), (0.4733, -0.3277, 1.172), (0.4733, -0.3277, 1.172), (0.8986, -0.8099, 1.466), (0.8986, -0.8099, 1.466), (0.8986, -0.8099, 1.466), (0.8986, -0.8099, 1.466)], [], [(0, 2, 3), (3, 2, 6), (0, 8, 2), (8, 10, 2), (8, 11, 10), (11, 14, 10), (16, 18, 19), (19, 18, 21), (16, 22, 18), (22, 24, 18), (22, 25, 24), (25, 28, 24), (30, 32, 33), (33, 32, 35), (30, 36, 32), (36, 39, 32), (37, 41, 40), (41, 43, 40), (45, 48, 49), (49, 48, 51), (44, 52, 47), (52, 54, 47), (52, 55, 54), (55, 57, 54), (2, 58, 6), (6, 58, 60), (2, 10, 58), (10, 63, 58), (10, 14, 63), (14, 65, 63), (18, 69, 21), (21, 69, 71), (18, 24, 69), (24, 74, 69), (24, 28, 74), (28, 76, 74), (32, 80, 35), (35, 80, 82), (32, 39, 80), (39, 84, 80), (40, 43, 86), (43, 88, 86), (48, 92, 51), (51, 92, 94), (47, 54, 90), (54, 96, 90), (54, 57, 96), (57, 98, 96), (5, 56, 1), (56, 53, 1), (53, 46, 1), (46, 50, 1), (50, 42, 1), (42, 38, 1), (38, 31, 1), (31, 34, 1), (34, 27, 1), (27, 23, 1), (23, 17, 1), (17, 20, 1), (1, 20, 9), (20, 13, 9), (61, 59, 100), (59, 64, 100), (64, 66, 100), (72, 70, 101), (70, 75, 101), (75, 77, 101), (83, 81, 102), (81, 85, 102), (87, 89, 103), (95, 93, 103), (91, 97, 100), (97, 99, 100), (12, 19, 15), (21, 15, 19), (15, 21, 67), (71, 67, 21), (101, 68, 73), (55, 4, 57), (7, 57, 4), (57, 7, 98), (62, 98, 7), (100, 99, 61), (41, 49, 43), (51, 43, 49), (43, 51, 88), (94, 88, 51), (103, 89, 95), (26, 33, 29), (35, 29, 33), (29, 35, 78), (82, 78, 35), (102, 79, 83)])
me_0x2378c3cb_gmdl.polygons.foreach_set('use_smooth', [True] * 94)
_uv = me_0x2378c3cb_gmdl.uv_layers.new(name='UVMap')
_uv.uv.foreach_set('vector', [0.7, -1.0, 0.7, -0.8416, 0.5752, -1.0, 0.5752, -1.0, 0.7, -0.8416, 0.5752, -0.8416, 0.7, -1.0, 0.8, -1.0, 0.7, -0.8416, 0.8, -1.0, 0.8, -0.8416, 0.7, -0.8416, 0.8, -1.0, 0.9248, -1.0, 0.8, -0.8416, 0.9248, -1.0, 0.9248, -0.8416, 0.8, -0.8416, 0.8, -1.0, 0.8, -0.8416, 0.9248, -1.0, 0.9248, -1.0, 0.8, -0.8416, 0.9248, -0.8416, 0.8, -1.0, 0.7, -1.0, 0.8, -0.8416, 0.7, -1.0, 0.7, -0.8416, 0.8, -0.8416, 0.7, -1.0, 0.5752, -1.0, 0.7, -0.8416, 0.5752, -1.0, 0.5752, -0.8416, 0.7, -0.8416, 0.3, -1.0, 0.3, -0.8416, 0.4248, -1.0, 0.4248, -1.0, 0.3, -0.8416, 0.4248, -0.8416, 0.3, -1.0, 0.2, -1.0, 0.3, -0.8416, 0.2, -1.0, 0.2, -0.8416, 0.3, -0.8416, 0.2, -1.0, 0.07516, -1.0, 0.2, -0.8416, 0.07516, -1.0, 0.07516, -0.8416, 0.2, -0.8416, 0.2, -1.0, 0.2, -0.8416, 0.07515, -1.0, 0.07515, -1.0, 0.2, -0.8416, 0.07515, -0.8416, 0.2, -1.0, 0.3, -1.0, 0.2, -0.8416, 0.3, -1.0, 0.3, -0.8416, 0.2, -0.8416, 0.3, -1.0, 0.4248, -1.0, 0.3, -0.8416, 0.4248, -1.0, 0.4248, -0.8416, 0.3, -0.8416, 0.7, -0.8416, 0.7, -0.6832, 0.5752, -0.8416, 0.5752, -0.8416, 0.7, -0.6832, 0.5752, -0.6832, 0.7, -0.8416, 0.8, -0.8416, 0.7, -0.6832, 0.8, -0.8416, 0.8, -0.6832, 0.7, -0.6832, 0.8, -0.8416, 0.9248, -0.8416, 0.8, -0.6832, 0.9248, -0.8416, 0.9248, -0.6832, 0.8, -0.6832, 0.8, -0.8416, 0.8, -0.6832, 0.9248, -0.8416, 0.9248, -0.8416, 0.8, -0.6832, 0.9248, -0.6832, 0.8, -0.8416, 0.7, -0.8416, 0.8, -0.6832, 0.7, -0.8416, 0.7, -0.6832, 0.8, -0.6832, 0.7, -0.8416, 0.5752, -0.8416, 0.7, -0.6832, 0.5752, -0.8416, 0.5752, -0.6832, 0.7, -0.6832, 0.3, -0.8416, 0.3, -0.6832, 0.4248, -0.8416, 0.4248, -0.8416, 0.3, -0.6832, 0.4248, -0.6832, 0.3, -0.8416, 0.2, -0.8416, 0.3, -0.6832, 0.2, -0.8416, 0.2, -0.6832, 0.3, -0.6832, 0.2, -0.8416, 0.07516, -0.8416, 0.2, -0.6832, 0.07516, -0.8416, 0.07516, -0.6832, 0.2, -0.6832, 0.2, -0.8416, 0.2, -0.6832, 0.07515, -0.8416, 0.07515, -0.8416, 0.2, -0.6832, 0.07516, -0.6832, 0.2, -0.8416, 0.3, -0.8416, 0.2, -0.6832, 0.3, -0.8416, 0.3, -0.6832, 0.2, -0.6832, 0.3, -0.8416, 0.4248, -0.8416, 0.3, -0.6832, 0.4248, -0.8416, 0.4248, -0.6832, 0.3, -0.6832, 0.5752, -1.0, 0.4248, -1.0, 0.7, -1.0, 0.4248, -1.0, 0.3, -1.0, 0.7, -1.0, 0.3, -1.0, 0.2, -1.0, 0.7, -1.0, 0.2, -1.0, 0.07515, -1.0, 0.7, -1.0, 0.07515, -1.0, 0.07516, -1.0, 0.7, -1.0, 0.07516, -1.0, 0.2, -1.0, 0.7, -1.0, 0.2, -1.0, 0.3, -1.0, 0.7, -1.0, 0.3, -1.0, 0.4248, -1.0, 0.7, -1.0, 0.4248, -1.0, 0.5752, -1.0, 0.7, -1.0, 0.5752, -1.0, 0.7, -1.0, 0.7, -1.0, 0.7, -1.0, 0.8, -1.0, 0.7, -1.0, 0.8, -1.0, 0.9248, -1.0, 0.7, -1.0, 0.7, -1.0, 0.9248, -1.0, 0.8, -1.0, 0.9248, -1.0, 0.9248, -1.0, 0.8, -1.0, 0.5752, -0.6832, 0.7, -0.6832, 1.0, -0.5247, 0.7, -0.6832, 0.8, -0.6832, 1.0, -0.5247, 0.8, -0.6832, 0.9248, -0.6832, 1.0, -0.5247, 0.9248, -0.6832, 0.8, -0.6832, 1.0, -0.5247, 0.8, -0.6832, 0.7, -0.6832, 1.0, -0.5247, 0.7, -0.6832, 0.5752, -0.6832, 1.0, -0.5247, 0.4248, -0.6832, 0.3, -0.6832, 1.0, -0.5247, 0.3, -0.6832, 0.2, -0.6832, 1.0, -0.5247, 0.2, -0.6832, 0.07516, -0.6832, 1.0, -0.5247, 0.07516, -0.6832, 0.2, -0.6832, 1.0, -0.5247, 0.2, -0.6832, 0.3, -0.6832, 1.0, -0.5247, 0.3, -0.6832, 0.4248, -0.6832, 1.0, -0.5247, 0.9248, -1.0, 0.9248, -1.0, 0.9248, -0.8416, 0.9248, -0.8416, 0.9248, -0.8416, 0.9248, -1.0, 0.9248, -0.8416, 0.9248, -0.8416, 0.9248, -0.6832, 0.9248, -0.6832, 0.9248, -0.6832, 0.9248, -0.8416, 1.0, -0.5247, 0.9248, -0.6832, 0.9248, -0.6832, 0.4248, -1.0, 0.5752, -1.0, 0.4248, -0.8416, 0.5752, -0.8416, 0.4248, -0.8416, 0.5752, -1.0, 0.4248, -0.8416, 0.5752, -0.8416, 0.4248, -0.6832, 0.5752, -0.6832, 0.4248, -0.6832, 0.5752, -0.8416, 1.0, -0.5247, 0.4248, -0.6832, 0.5752, -0.6832, 0.07516, -1.0, 0.07515, -1.0, 0.07516, -0.8416, 0.07515, -0.8416, 0.07516, -0.8416, 0.07515, -1.0, 0.07516, -0.8416, 0.07515, -0.8416, 0.07516, -0.6832, 0.07516, -0.6832, 0.07516, -0.6832, 0.07515, -0.8416, 1.0, -0.5247, 0.07516, -0.6832, 0.07516, -0.6832, 0.5752, -1.0, 0.4248, -1.0, 0.5752, -0.8416, 0.4248, -0.8416, 0.5752, -0.8416, 0.4248, -1.0, 0.5752, -0.8416, 0.4248, -0.8416, 0.5752, -0.6832, 0.4248, -0.6832, 0.5752, -0.6832, 0.4248, -0.8416, 1.0, -0.5247, 0.5752, -0.6832, 0.4248, -0.6832])
me_0x2378c3cb_gmdl.use_remesh_fix_poles = True
me_0x2378c3cb_gmdl.use_remesh_preserve_attributes = False
me_0x2378c3cb_gmdl.update()

# ---- objects
ob_1_161834_l_50_3082_f_33_7517 = bpy.data.objects.new('1,161834 L 50,3082 F 33,7517', me_0x07730ce8_gmdl)
ob_0x2378c307_gmdl = bpy.data.objects.new('0x2378C307.gmdl', me_0x2378c307_gmdl)
ob_1_161834_l_50_3082_f_42_7719 = bpy.data.objects.new('1,161834 L 50,3082 F 42,7719', me_0x07730ce8_gmdl_001)
ob_0x2378c3cb_gmdl = bpy.data.objects.new('0x2378C3CB.gmdl', me_0x2378c3cb_gmdl)

# ---- transforms, parenting, visibility, modifiers, constraints
ob_1_161834_l_50_3082_f_33_7517.location = (-0.2096, -0.08947, -7.058)
_vg = ob_1_161834_l_50_3082_f_33_7517.vertex_groups.new(name='bone-0')
_vg = ob_1_161834_l_50_3082_f_33_7517.vertex_groups.new(name='bone-1')
_vg = ob_1_161834_l_50_3082_f_33_7517.vertex_groups.new(name='bone-2')
_vg = ob_1_161834_l_50_3082_f_33_7517.vertex_groups.new(name='bone-3')
_vg = ob_1_161834_l_50_3082_f_33_7517.vertex_groups.new(name='bone-4')
_vg = ob_1_161834_l_50_3082_f_33_7517.vertex_groups.new(name='bone-5')
_vg = ob_1_161834_l_50_3082_f_33_7517.vertex_groups.new(name='bone-6')
_vg = ob_1_161834_l_50_3082_f_33_7517.vertex_groups.new(name='bone-7')
_vg = ob_1_161834_l_50_3082_f_33_7517.vertex_groups.new(name='bone-8')
_vg = ob_1_161834_l_50_3082_f_33_7517.vertex_groups.new(name='bone-9')
_vg = ob_1_161834_l_50_3082_f_33_7517.vertex_groups.new(name='bone-10')
_vg = ob_1_161834_l_50_3082_f_33_7517.vertex_groups.new(name='bone-11')
_vg = ob_1_161834_l_50_3082_f_33_7517.vertex_groups.new(name='bone-12')
_vg = ob_1_161834_l_50_3082_f_33_7517.vertex_groups.new(name='bone-13')
_vg = ob_1_161834_l_50_3082_f_33_7517.vertex_groups.new(name='bone-14')
_vg = ob_1_161834_l_50_3082_f_33_7517.vertex_groups.new(name='bone-15')
_vg = ob_1_161834_l_50_3082_f_33_7517.vertex_groups.new(name='bone-16')
_vg = ob_1_161834_l_50_3082_f_33_7517.vertex_groups.new(name='bone-17')
_vg = ob_1_161834_l_50_3082_f_33_7517.vertex_groups.new(name='bone-18')
_vg = ob_1_161834_l_50_3082_f_33_7517.vertex_groups.new(name='bone-19')
ob_0x2378c307_gmdl.location = (0.0, 0.0, 0.0)
ob_0x2378c307_gmdl.rotation_euler = (0.0, 0.0, 3.142)
ob_1_161834_l_50_3082_f_42_7719.location = (0.09616, -0.08787, -8.154)
_vg = ob_1_161834_l_50_3082_f_42_7719.vertex_groups.new(name='bone-0')
_vg = ob_1_161834_l_50_3082_f_42_7719.vertex_groups.new(name='bone-1')
_vg = ob_1_161834_l_50_3082_f_42_7719.vertex_groups.new(name='bone-2')
_vg = ob_1_161834_l_50_3082_f_42_7719.vertex_groups.new(name='bone-3')
_vg = ob_1_161834_l_50_3082_f_42_7719.vertex_groups.new(name='bone-4')
_vg = ob_1_161834_l_50_3082_f_42_7719.vertex_groups.new(name='bone-5')
_vg = ob_1_161834_l_50_3082_f_42_7719.vertex_groups.new(name='bone-6')
_vg = ob_1_161834_l_50_3082_f_42_7719.vertex_groups.new(name='bone-7')
_vg = ob_1_161834_l_50_3082_f_42_7719.vertex_groups.new(name='bone-8')
_vg = ob_1_161834_l_50_3082_f_42_7719.vertex_groups.new(name='bone-9')
_vg = ob_1_161834_l_50_3082_f_42_7719.vertex_groups.new(name='bone-10')
_vg = ob_1_161834_l_50_3082_f_42_7719.vertex_groups.new(name='bone-11')
_vg = ob_1_161834_l_50_3082_f_42_7719.vertex_groups.new(name='bone-12')
_vg = ob_1_161834_l_50_3082_f_42_7719.vertex_groups.new(name='bone-13')
_vg = ob_1_161834_l_50_3082_f_42_7719.vertex_groups.new(name='bone-14')
_vg = ob_1_161834_l_50_3082_f_42_7719.vertex_groups.new(name='bone-15')
_vg = ob_1_161834_l_50_3082_f_42_7719.vertex_groups.new(name='bone-16')
_vg = ob_1_161834_l_50_3082_f_42_7719.vertex_groups.new(name='bone-17')
_vg = ob_1_161834_l_50_3082_f_42_7719.vertex_groups.new(name='bone-18')
_vg = ob_1_161834_l_50_3082_f_42_7719.vertex_groups.new(name='bone-19')
ob_0x2378c3cb_gmdl.location = (0.0, 0.0, 0.0)
ob_0x2378c3cb_gmdl.rotation_euler = (0.0, 0.0, 3.142)

# ---- collection membership
col_0x07730ce8_gmdl.objects.link(ob_1_161834_l_50_3082_f_33_7517)
col_0x07730ce8_gmdl.objects.link(ob_0x2378c307_gmdl)
col_0x07730ce8_gmdl_001.objects.link(ob_1_161834_l_50_3082_f_42_7719)
col_0x07730ce8_gmdl_001.objects.link(ob_0x2378c3cb_gmdl)

# ---- scene / render settings (as saved in the file)
scene.frame_start = 1; scene.frame_end = 250; scene.frame_set(1)
scene.render.engine = 'BLENDER_EEVEE_NEXT'
scene.cycles.sampling_pattern = 'TABULATED_SOBOL'
scene.cycles.use_light_tree = False
scene.view_settings.view_transform = 'Filmic'
bpy.context.view_layer.update()

# ---- added for rendering (the .blend has no active camera and no usable light): camera, sun
cam_auto = bpy.data.cameras.new('AutoCamera')
cam_auto.lens = 50.0
cam_auto.sensor_width = 36.0
cam_auto.clip_end = 1000.0
ob_auto_camera = bpy.data.objects.new('AutoCamera', cam_auto)
scene.collection.objects.link(ob_auto_camera)
ob_auto_camera.location = (7.54569, -7.87751, 7.2317)
ob_auto_camera.rotation_euler = (1.09748, -7.21219e-08, 0.694738)
scene.camera = ob_auto_camera
light_auto_sun = bpy.data.lights.new('AutoSun', 'SUN')
light_auto_sun.energy = 3.0
light_auto_sun.angle = 0.0523599
ob_auto_sun = bpy.data.objects.new('AutoSun', light_auto_sun)
scene.collection.objects.link(ob_auto_sun)
ob_auto_sun.rotation_euler = (0.872665, 0.174533, 0.523599)
bpy.context.view_layer.update()
